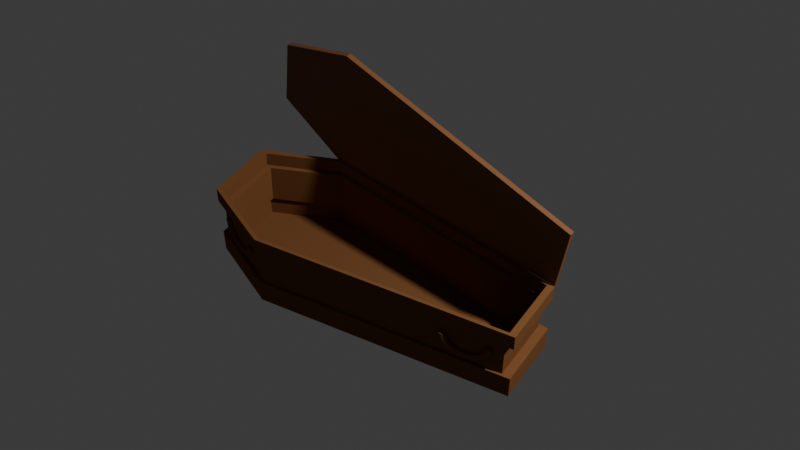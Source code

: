 # Source: tabut.blend  (saved by Blender 4.4.32; exported with 4.5.12 LTS)
import bpy
from mathutils import Matrix  # noqa: F401  (used for matrix-valued properties, if any)

bpy.ops.wm.read_factory_settings(use_empty=True)
scene = bpy.context.scene
scene.name = 'Scene'

# ---- collections
col_collection = bpy.data.collections.new('Collection'); scene.collection.children.link(col_collection)

# ---- materials (node trees are filled in below, after node groups)
mat_tabut1 = bpy.data.materials.new('tabut1')
mat_tabut2 = bpy.data.materials.new('tabut2')

# ---- material node trees
mat_tabut1.use_nodes = True; mat_tabut1.node_tree.nodes.clear()
_N = mat_tabut1.node_tree.nodes; _L = mat_tabut1.node_tree.links
n0 = _N.new('ShaderNodeBsdfPrincipled'); n0.name = 'Principled BSDF'; n0.location = (10, 300)
n0.inputs[0].default_value = (0.1898, 0.08155, 0.03129, 1.0)
n0.inputs[2].default_value = 0.7
n0.inputs[3].default_value = 1.0
n1 = _N.new('ShaderNodeOutputMaterial'); n1.name = 'Material Output'; n1.location = (300, 300)
_L.new(n0.outputs[0], n1.inputs[0])
n1.is_active_output = True
mat_tabut2.use_nodes = True; mat_tabut2.node_tree.nodes.clear()
_N = mat_tabut2.node_tree.nodes; _L = mat_tabut2.node_tree.links
n0 = _N.new('ShaderNodeBsdfPrincipled'); n0.name = 'Principled BSDF'; n0.location = (10, 300)
n0.inputs[2].default_value = 0.7
n1 = _N.new('ShaderNodeOutputMaterial'); n1.name = 'Material Output'; n1.location = (300, 300)
n2 = _N.new('ShaderNodeVertexColor'); n2.name = 'Color Attribute'; n2.location = (-297, 190)
n2.layer_name = 'Color'
_L.new(n0.outputs[0], n1.inputs[0])
_L.new(n2.outputs[0], n0.inputs[0])
n1.is_active_output = True

# ---- world
world_world = bpy.data.worlds.new('World'); scene.world = world_world
world_world.use_nodes = True; world_world.node_tree.nodes.clear()
_N = world_world.node_tree.nodes; _L = world_world.node_tree.links
n0 = _N.new('ShaderNodeOutputWorld'); n0.name = 'World Output'; n0.location = (300, 300)
n1 = _N.new('ShaderNodeBackground'); n1.name = 'Background'; n1.location = (10, 300)
n1.inputs[0].default_value = (0.05088, 0.05088, 0.05088, 1.0)
_L.new(n1.outputs[0], n0.inputs[0])
n0.is_active_output = True
world_world.color = (0.05088, 0.05088, 0.05088)
world_world.sun_shadow_jitter_overblur = 0.0

# ---- cameras
cam_camera = bpy.data.cameras.new('Camera')
cam_camera.clip_end = 100.0
cam_camera.ortho_scale = 7.314

# ---- lights
light_light = bpy.data.lights.new('Light', 'POINT')
light_light.energy = 1000.0
light_light.shadow_soft_size = 0.1

# ---- meshes
me_tabut = bpy.data.meshes.new('tabut')
me_tabut.from_pydata([(-0.2293, -0.6916, 0.1018), (-0.2189, -0.6901, 0.1052), (-0.2125, -0.6892, 0.1139), (-0.2125, -0.6892, 0.1248), (-0.2189, -0.6901, 0.1336), (-0.2293, -0.6916, 0.1369), (-0.2397, -0.6931, 0.1336), (-0.2461, -0.6941, 0.1248), (-0.2461, -0.6941, 0.1139), (-0.2397, -0.6931, 0.1052), (-0.2326, -0.6685, 0.1035), (-0.2222, -0.6676, 0.1068), (-0.2155, -0.6681, 0.1154), (-0.2153, -0.67, 0.1262), (-0.2215, -0.6724, 0.1348), (-0.2318, -0.6745, 0.1381), (-0.2422, -0.6755, 0.1348), (-0.2489, -0.6749, 0.1262), (-0.2491, -0.673, 0.1154), (-0.2429, -0.6706, 0.1068), (-0.2359, -0.6459, 0.1084), (-0.2254, -0.6455, 0.1116), (-0.2185, -0.6476, 0.1199), (-0.218, -0.6513, 0.1302), (-0.224, -0.6552, 0.1386), (-0.2342, -0.6578, 0.1418), (-0.2447, -0.6582, 0.1386), (-0.2516, -0.6562, 0.1302), (-0.2521, -0.6525, 0.1199), (-0.2461, -0.6486, 0.1116), (-0.239, -0.6245, 0.1165), (-0.2284, -0.6246, 0.1195), (-0.2213, -0.6281, 0.1273), (-0.2205, -0.6335, 0.1369), (-0.2263, -0.6388, 0.1448), (-0.2365, -0.642, 0.1478), (-0.2471, -0.6418, 0.1448), (-0.2541, -0.6384, 0.1369), (-0.2549, -0.6329, 0.1273), (-0.2492, -0.6276, 0.1195), (-0.2419, -0.6047, 0.1275), (-0.2312, -0.6053, 0.1302), (-0.2239, -0.6101, 0.1373), (-0.2229, -0.6171, 0.1461), (-0.2285, -0.6237, 0.1532), (-0.2386, -0.6274, 0.1559), (-0.2493, -0.6267, 0.1532), (-0.2565, -0.6219, 0.1461), (-0.2575, -0.6149, 0.1373), (-0.252, -0.6083, 0.1302), (-0.2444, -0.587, 0.1412), (-0.2337, -0.5881, 0.1436), (-0.2263, -0.594, 0.1498), (-0.2251, -0.6024, 0.1575), (-0.2305, -0.6102, 0.1637), (-0.2405, -0.6143, 0.166), (-0.2512, -0.6132, 0.1637), (-0.2587, -0.6073, 0.1575), (-0.2599, -0.5989, 0.1498), (-0.2544, -0.5911, 0.1436), (-0.2466, -0.5719, 0.1573), (-0.2358, -0.5734, 0.1592), (-0.2283, -0.5803, 0.1644), (-0.2269, -0.5899, 0.1708), (-0.2321, -0.5987, 0.1759), (-0.2421, -0.6032, 0.1779), (-0.2529, -0.6017, 0.1759), (-0.2605, -0.5948, 0.1708), (-0.2619, -0.5852, 0.1644), (-0.2566, -0.5764, 0.1592), (-0.2484, -0.5598, 0.1753), (-0.2375, -0.5616, 0.1768), (-0.2299, -0.5692, 0.1808), (-0.2283, -0.5799, 0.1857), (-0.2335, -0.5894, 0.1897), (-0.2434, -0.5942, 0.1912), (-0.2543, -0.5924, 0.1897), (-0.2619, -0.5847, 0.1857), (-0.2635, -0.5741, 0.1808), (-0.2583, -0.5646, 0.1768), (-0.2497, -0.5509, 0.1948), (-0.2388, -0.5529, 0.1958), (-0.231, -0.5612, 0.1985), (-0.2294, -0.5725, 0.2019), (-0.2345, -0.5826, 0.2046), (-0.2444, -0.5876, 0.2056), (-0.2552, -0.5856, 0.2046), (-0.263, -0.5774, 0.2019), (-0.2646, -0.566, 0.1985), (-0.2595, -0.5559, 0.1958), (-0.2505, -0.5455, 0.2153), (-0.2395, -0.5476, 0.2158), (-0.2317, -0.5562, 0.2172), (-0.23, -0.568, 0.2189), (-0.2351, -0.5785, 0.2203), (-0.2449, -0.5836, 0.2208), (-0.2558, -0.5815, 0.2203), (-0.2636, -0.5729, 0.2189), (-0.2654, -0.5611, 0.2172), (-0.2603, -0.5506, 0.2158), (-0.2507, -0.5437, 0.2364), (-0.2398, -0.5459, 0.2364), (-0.232, -0.5546, 0.2364), (-0.2303, -0.5665, 0.2364), (-0.2353, -0.5771, 0.2364), (-0.2451, -0.5823, 0.2364), (-0.256, -0.5801, 0.2364), (-0.2639, -0.5714, 0.2364), (-0.2656, -0.5594, 0.2364), (-0.2606, -0.5489, 0.2364), (-0.2078, -0.8396, 0.2364), (-0.198, -0.8344, 0.2364), (-0.193, -0.8238, 0.2364), (-0.1947, -0.8119, 0.2364), (-0.2025, -0.8032, 0.2364), (-0.2134, -0.801, 0.2364), (-0.2233, -0.8062, 0.2364), (-0.2283, -0.8168, 0.2364), (-0.2266, -0.8287, 0.2364), (-0.2187, -0.8374, 0.2364), (-0.2081, -0.8378, 0.2153), (-0.1982, -0.8326, 0.2158), (-0.1932, -0.8222, 0.2172), (-0.1949, -0.8104, 0.2189), (-0.2027, -0.8018, 0.2203), (-0.2136, -0.7996, 0.2208), (-0.2235, -0.8048, 0.2203), (-0.2285, -0.8152, 0.2189), (-0.2268, -0.827, 0.2172), (-0.219, -0.8356, 0.2158), (-0.2089, -0.8323, 0.1948), (-0.199, -0.8273, 0.1958), (-0.1939, -0.8172, 0.1985), (-0.1956, -0.8059, 0.2019), (-0.2033, -0.7976, 0.2046), (-0.2142, -0.7956, 0.2056), (-0.2241, -0.8006, 0.2046), (-0.2292, -0.8108, 0.2019), (-0.2275, -0.8221, 0.1985), (-0.2198, -0.8303, 0.1958), (-0.2102, -0.8235, 0.1753), (-0.2003, -0.8187, 0.1768), (-0.1951, -0.8091, 0.1808), (-0.1966, -0.7985, 0.1857), (-0.2043, -0.7908, 0.1897), (-0.2151, -0.7891, 0.1912), (-0.2251, -0.7939, 0.1897), (-0.2302, -0.8034, 0.1857), (-0.2287, -0.814, 0.1808), (-0.221, -0.8217, 0.1768), (-0.2119, -0.8113, 0.1573), (-0.202, -0.8068, 0.1592), (-0.1967, -0.7981, 0.1644), (-0.1981, -0.7885, 0.1708), (-0.2056, -0.7816, 0.1759), (-0.2164, -0.7801, 0.1779), (-0.2264, -0.7846, 0.1759), (-0.2317, -0.7933, 0.1708), (-0.2303, -0.803, 0.1644), (-0.2227, -0.8098, 0.1592), (-0.2141, -0.7962, 0.1412), (-0.2041, -0.7921, 0.1436), (-0.1987, -0.7844, 0.1498), (-0.1999, -0.7759, 0.1575), (-0.2073, -0.7701, 0.1637), (-0.2181, -0.769, 0.166), (-0.2281, -0.7731, 0.1637), (-0.2335, -0.7808, 0.1575), (-0.2323, -0.7893, 0.1498), (-0.2249, -0.7951, 0.1436), (-0.2167, -0.7786, 0.1275), (-0.2066, -0.7749, 0.1302), (-0.201, -0.7683, 0.1373), (-0.202, -0.7613, 0.1461), (-0.2093, -0.7566, 0.1532), (-0.22, -0.7559, 0.1559), (-0.23, -0.7596, 0.1532), (-0.2356, -0.7662, 0.1461), (-0.2346, -0.7732, 0.1373), (-0.2274, -0.7779, 0.1302), (-0.2195, -0.7588, 0.1165), (-0.2094, -0.7556, 0.1195), (-0.2036, -0.7503, 0.1273), (-0.2044, -0.7449, 0.1369), (-0.2114, -0.7414, 0.1448), (-0.2221, -0.7413, 0.1478), (-0.2322, -0.7445, 0.1448), (-0.238, -0.7498, 0.1369), (-0.2372, -0.7552, 0.1273), (-0.2302, -0.7586, 0.1195), (-0.2226, -0.7373, 0.1084), (-0.2124, -0.7347, 0.1116), (-0.2064, -0.7308, 0.1199), (-0.207, -0.7271, 0.1302), (-0.2138, -0.7251, 0.1386), (-0.2244, -0.7254, 0.1418), (-0.2346, -0.7281, 0.1386), (-0.2406, -0.732, 0.1302), (-0.24, -0.7357, 0.1199), (-0.2332, -0.7377, 0.1116), (-0.2259, -0.7148, 0.1035), (-0.2156, -0.7127, 0.1068), (-0.2094, -0.7103, 0.1154), (-0.2097, -0.7084, 0.1262), (-0.2163, -0.7078, 0.1348), (-0.2268, -0.7087, 0.1381), (-0.2371, -0.7108, 0.1348), (-0.2433, -0.7133, 0.1262), (-0.243, -0.7151, 0.1154), (-0.2364, -0.7157, 0.1068), (-0.2005, -0.95, -0.0716), (-0.2005, -0.95, 0.0716), (-0.1964, 0.95, -0.07014), (-0.1964, 0.95, 0.07014), (0.2005, -0.95, -0.0716), (0.2005, -0.95, 0.0716), (0.1964, 0.95, -0.07014), (0.1964, 0.95, 0.07014), (-0.3866, 0.5257, -0.07613), (-0.3866, 0.5257, 0.06885), (0.3866, 0.5257, -0.07613), (0.3866, 0.5257, 0.06885), (-0.369, 0.5097, 0.06891), (-0.1874, 0.9147, 0.07014), (0.1874, 0.9147, 0.07014), (0.369, 0.5097, 0.06891), (0.1913, -0.8987, 0.07153), (-0.1913, -0.8987, 0.07153), (-0.369, 0.5096, 0.3057), (-0.1874, 0.9145, 0.307), (0.1874, 0.9145, 0.307), (0.369, 0.5096, 0.3057), (0.1913, -0.8989, 0.3084), (-0.1913, -0.8989, 0.3084), (-0.3878, 0.5266, 0.3084), (-0.197, 0.9521, 0.3097), (0.197, 0.9521, 0.3097), (0.3878, 0.5265, 0.3084), (0.2011, -0.9534, 0.3112), (-0.2011, -0.9534, 0.3112), (-0.3878, 0.5265, 0.4013), (-0.197, 0.9521, 0.4026), (0.197, 0.9521, 0.4026), (0.3878, 0.5265, 0.4013), (0.2011, -0.9535, 0.4041), (-0.2011, -0.9535, 0.4041), (-0.1903, -0.9192, -0.0672), (-0.1903, -0.9196, 0.06712), (-0.1903, 0.9145, -0.06566), (-0.1901, 0.916, 0.06539), (0.1903, -0.9192, -0.0672), (0.1903, -0.9196, 0.06712), (0.1903, 0.9145, -0.06566), (0.1901, 0.916, 0.06539), (-0.3707, 0.5159, -0.07151), (-0.3704, 0.5161, 0.06433), (0.3707, 0.5159, -0.07151), (0.3704, 0.5161, 0.06433), (-0.358, 0.5032, 0.06261), (-0.1826, 0.8886, 0.06412), (0.1826, 0.8886, 0.06412), (0.358, 0.5032, 0.06261), (0.185, -0.8804, 0.06499), (-0.185, -0.8804, 0.06499), (-0.3538, 0.5014, 0.3108), (-0.1816, 0.8801, 0.3117), (0.1816, 0.8801, 0.3117), (0.3538, 0.5014, 0.3108), (0.1819, -0.874, 0.3138), (-0.1819, -0.874, 0.3138), (-0.3702, 0.5158, 0.3122), (-0.19, 0.9141, 0.3135), (0.19, 0.9141, 0.3135), (0.3702, 0.5158, 0.3122), (0.1903, -0.9203, 0.315), (-0.1903, -0.9203, 0.315), (-0.3674, 0.5144, 0.4013), (-0.189, 0.9081, 0.4026), (0.189, 0.9081, 0.4026), (0.3674, 0.5144, 0.4013), (0.1884, -0.9155, 0.4041), (-0.1884, -0.9155, 0.4041), (-0.2702, 0.7448, 0.111), (-0.2607, 0.7405, 0.1141), (-0.2547, 0.7379, 0.1223), (-0.2547, 0.7379, 0.1324), (-0.2607, 0.7405, 0.1406), (-0.2702, 0.7448, 0.1437), (-0.2798, 0.7491, 0.1406), (-0.2858, 0.7517, 0.1324), (-0.2858, 0.7517, 0.1223), (-0.2798, 0.7491, 0.1141), (-0.2608, 0.7662, 0.1126), (-0.2514, 0.7614, 0.1156), (-0.2461, 0.7574, 0.1237), (-0.2469, 0.7556, 0.1337), (-0.2534, 0.7569, 0.1418), (-0.2632, 0.7606, 0.1449), (-0.2726, 0.7654, 0.1418), (-0.2779, 0.7694, 0.1337), (-0.2771, 0.7711, 0.1237), (-0.2706, 0.7699, 0.1156), (-0.2515, 0.787, 0.1171), (-0.2424, 0.7817, 0.1201), (-0.2377, 0.7763, 0.1279), (-0.2392, 0.7729, 0.1375), (-0.2463, 0.7728, 0.1453), (-0.2564, 0.776, 0.1482), (-0.2655, 0.7813, 0.1453), (-0.2702, 0.7867, 0.1375), (-0.2687, 0.7901, 0.1279), (-0.2616, 0.7902, 0.1201), (-0.2427, 0.8068, 0.1247), (-0.2338, 0.801, 0.1275), (-0.2297, 0.7944, 0.1347), (-0.2319, 0.7894, 0.1437), (-0.2396, 0.788, 0.151), (-0.2499, 0.7907, 0.1538), (-0.2588, 0.7965, 0.151), (-0.263, 0.8031, 0.1437), (-0.2607, 0.8081, 0.1347), (-0.253, 0.8096, 0.1275), (-0.2346, 0.8251, 0.135), (-0.2259, 0.8189, 0.1375), (-0.2223, 0.811, 0.1441), (-0.2252, 0.8045, 0.1523), (-0.2334, 0.8019, 0.1589), (-0.2439, 0.8042, 0.1614), (-0.2526, 0.8104, 0.1589), (-0.2562, 0.8183, 0.1523), (-0.2534, 0.8248, 0.1441), (-0.2451, 0.8274, 0.1375), (-0.2274, 0.8414, 0.1477), (-0.2189, 0.8348, 0.1499), (-0.2157, 0.8259, 0.1557), (-0.2192, 0.8181, 0.1629), (-0.2279, 0.8144, 0.1686), (-0.2386, 0.8162, 0.1709), (-0.2471, 0.8229, 0.1686), (-0.2502, 0.8318, 0.1629), (-0.2468, 0.8396, 0.1557), (-0.2381, 0.8433, 0.1499), (-0.2212, 0.8554, 0.1627), (-0.2129, 0.8484, 0.1645), (-0.2101, 0.8385, 0.1693), (-0.2141, 0.8296, 0.1753), (-0.2232, 0.825, 0.1801), (-0.234, 0.8265, 0.1819), (-0.2424, 0.8335, 0.1801), (-0.2451, 0.8434, 0.1753), (-0.2412, 0.8523, 0.1693), (-0.232, 0.8569, 0.1645), (-0.2163, 0.8666, 0.1795), (-0.208, 0.8593, 0.1809), (-0.2056, 0.8487, 0.1846), (-0.21, 0.8389, 0.1892), (-0.2194, 0.8336, 0.1929), (-0.2303, 0.8348, 0.1943), (-0.2386, 0.8421, 0.1929), (-0.241, 0.8527, 0.1892), (-0.2366, 0.8625, 0.1846), (-0.2272, 0.8678, 0.1809), (-0.2126, 0.8748, 0.1976), (-0.2045, 0.8673, 0.1986), (-0.2023, 0.8562, 0.2011), (-0.2069, 0.8457, 0.2042), (-0.2166, 0.8399, 0.2068), (-0.2277, 0.8409, 0.2077), (-0.2358, 0.8484, 0.2068), (-0.238, 0.8595, 0.2042), (-0.2333, 0.8699, 0.2011), (-0.2236, 0.8758, 0.1986), (-0.2104, 0.8798, 0.2168), (-0.2023, 0.8722, 0.2172), (-0.2003, 0.8607, 0.2185), (-0.2051, 0.8499, 0.2201), (-0.2149, 0.8437, 0.2214), (-0.226, 0.8446, 0.2219), (-0.2341, 0.8522, 0.2214), (-0.2361, 0.8636, 0.2201), (-0.2313, 0.8745, 0.2185), (-0.2215, 0.8807, 0.2172), (-0.2097, 0.8815, 0.2364), (-0.2016, 0.8738, 0.2364), (-0.1996, 0.8623, 0.2364), (-0.2045, 0.8513, 0.2364), (-0.2144, 0.845, 0.2364), (-0.2255, 0.8458, 0.2364), (-0.2335, 0.8535, 0.2364), (-0.2355, 0.865, 0.2364), (-0.2306, 0.876, 0.2364), (-0.2208, 0.8823, 0.2364), (-0.3308, 0.6081, 0.2364), (-0.3197, 0.6073, 0.2364), (-0.3099, 0.6136, 0.2364), (-0.305, 0.6246, 0.2364), (-0.3069, 0.6361, 0.2364), (-0.315, 0.6438, 0.2364), (-0.3261, 0.6446, 0.2364), (-0.336, 0.6383, 0.2364), (-0.3409, 0.6273, 0.2364), (-0.3389, 0.6158, 0.2364), (-0.3301, 0.6098, 0.2168), (-0.319, 0.6089, 0.2172), (-0.3092, 0.6151, 0.2185), (-0.3043, 0.626, 0.2201), (-0.3064, 0.6374, 0.2214), (-0.3145, 0.645, 0.2219), (-0.3256, 0.6459, 0.2214), (-0.3354, 0.6397, 0.2201), (-0.3402, 0.6289, 0.2185), (-0.3382, 0.6174, 0.2172), (-0.3279, 0.6148, 0.1976), (-0.3168, 0.6138, 0.1986), (-0.3072, 0.6197, 0.2011), (-0.3025, 0.6301, 0.2042), (-0.3047, 0.6412, 0.2068), (-0.3128, 0.6487, 0.2077), (-0.3239, 0.6497, 0.2068), (-0.3335, 0.6439, 0.2042), (-0.3382, 0.6334, 0.2011), (-0.336, 0.6223, 0.1986), (-0.3242, 0.623, 0.1795), (-0.3133, 0.6218, 0.1809), (-0.3038, 0.6271, 0.1846), (-0.2995, 0.6369, 0.1892), (-0.3019, 0.6475, 0.1929), (-0.3101, 0.6548, 0.1943), (-0.3211, 0.656, 0.1929), (-0.3305, 0.6507, 0.1892), (-0.3349, 0.6409, 0.1846), (-0.3325, 0.6303, 0.1809), (-0.3193, 0.6342, 0.1627), (-0.3084, 0.6327, 0.1645), (-0.2993, 0.6373, 0.1693), (-0.2954, 0.6462, 0.1753), (-0.2981, 0.6561, 0.1801), (-0.3065, 0.6631, 0.1819), (-0.3173, 0.6646, 0.1801), (-0.3264, 0.66, 0.1753), (-0.3304, 0.6511, 0.1693), (-0.3276, 0.6412, 0.1645), (-0.3131, 0.6482, 0.1477), (-0.3024, 0.6463, 0.1499), (-0.2937, 0.65, 0.1557), (-0.2903, 0.6578, 0.1629), (-0.2934, 0.6667, 0.1686), (-0.3019, 0.6734, 0.1709), (-0.3126, 0.6752, 0.1686), (-0.3213, 0.6715, 0.1629), (-0.3247, 0.6637, 0.1557), (-0.3216, 0.6548, 0.1499), (-0.3059, 0.6645, 0.135), (-0.2954, 0.6622, 0.1375), (-0.2871, 0.6648, 0.1441), (-0.2843, 0.6713, 0.1523), (-0.2879, 0.6792, 0.1589), (-0.2966, 0.6854, 0.1614), (-0.307, 0.6877, 0.1589), (-0.3153, 0.6851, 0.1523), (-0.3182, 0.6786, 0.1441), (-0.3146, 0.6707, 0.1375), (-0.2978, 0.6828, 0.1247), (-0.2875, 0.68, 0.1275), (-0.2798, 0.6815, 0.1347), (-0.2775, 0.6865, 0.1437), (-0.2817, 0.6931, 0.151), (-0.2906, 0.6989, 0.1538), (-0.3009, 0.7016, 0.151), (-0.3086, 0.7002, 0.1437), (-0.3108, 0.6952, 0.1347), (-0.3067, 0.6885, 0.1275), (-0.289, 0.7026, 0.1171), (-0.2789, 0.6994, 0.1201), (-0.2718, 0.6995, 0.1279), (-0.2703, 0.7029, 0.1375), (-0.275, 0.7083, 0.1453), (-0.2841, 0.7136, 0.1482), (-0.2941, 0.7168, 0.1453), (-0.3013, 0.7167, 0.1375), (-0.3028, 0.7133, 0.1279), (-0.2981, 0.7079, 0.1201), (-0.2797, 0.7234, 0.1126), (-0.2699, 0.7197, 0.1156), (-0.2633, 0.7185, 0.1237), (-0.2626, 0.7202, 0.1337), (-0.2679, 0.7242, 0.1418), (-0.2773, 0.729, 0.1449), (-0.2871, 0.7327, 0.1418), (-0.2936, 0.7339, 0.1337), (-0.2944, 0.7322, 0.1237), (-0.2891, 0.7282, 0.1156), (0.3995, 0.4362, 1.167), (0.455, 0.8779, 1.028), (0.4607, 0.9244, 0.6368), (0.4107, 0.5276, 0.3968), (0.2316, -0.9533, 0.4064), (0.2258, -1.001, 0.8056), (0.3697, 0.4398, 1.167), (0.4257, 0.8852, 1.028), (0.4314, 0.9316, 0.6372), (0.3809, 0.5312, 0.3968), (0.2016, -0.9518, 0.4061), (0.1958, -0.9992, 0.8054)], [], [(0, 10, 11, 1), (1, 11, 12, 2), (2, 12, 13, 3), (3, 13, 14, 4), (4, 14, 15, 5), (5, 15, 16, 6), (6, 16, 17, 7), (7, 17, 18, 8), (8, 18, 19, 9), (9, 19, 10, 0), (10, 20, 21, 11), (11, 21, 22, 12), (12, 22, 23, 13), (13, 23, 24, 14), (14, 24, 25, 15), (15, 25, 26, 16), (16, 26, 27, 17), (17, 27, 28, 18), (18, 28, 29, 19), (19, 29, 20, 10), (20, 30, 31, 21), (21, 31, 32, 22), (22, 32, 33, 23), (23, 33, 34, 24), (24, 34, 35, 25), (25, 35, 36, 26), (26, 36, 37, 27), (27, 37, 38, 28), (28, 38, 39, 29), (29, 39, 30, 20), (30, 40, 41, 31), (31, 41, 42, 32), (32, 42, 43, 33), (33, 43, 44, 34), (34, 44, 45, 35), (35, 45, 46, 36), (36, 46, 47, 37), (37, 47, 48, 38), (38, 48, 49, 39), (39, 49, 40, 30), (40, 50, 51, 41), (41, 51, 52, 42), (42, 52, 53, 43), (43, 53, 54, 44), (44, 54, 55, 45), (45, 55, 56, 46), (46, 56, 57, 47), (47, 57, 58, 48), (48, 58, 59, 49), (49, 59, 50, 40), (50, 60, 61, 51), (51, 61, 62, 52), (52, 62, 63, 53), (53, 63, 64, 54), (54, 64, 65, 55), (55, 65, 66, 56), (56, 66, 67, 57), (57, 67, 68, 58), (58, 68, 69, 59), (59, 69, 60, 50), (60, 70, 71, 61), (61, 71, 72, 62), (62, 72, 73, 63), (63, 73, 74, 64), (64, 74, 75, 65), (65, 75, 76, 66), (66, 76, 77, 67), (67, 77, 78, 68), (68, 78, 79, 69), (69, 79, 70, 60), (70, 80, 81, 71), (71, 81, 82, 72), (72, 82, 83, 73), (73, 83, 84, 74), (74, 84, 85, 75), (75, 85, 86, 76), (76, 86, 87, 77), (77, 87, 88, 78), (78, 88, 89, 79), (79, 89, 80, 70), (80, 90, 91, 81), (81, 91, 92, 82), (82, 92, 93, 83), (83, 93, 94, 84), (84, 94, 95, 85), (85, 95, 96, 86), (86, 96, 97, 87), (87, 97, 98, 88), (88, 98, 99, 89), (89, 99, 90, 80), (114, 115, 116, 117, 118, 119, 110, 111, 112, 113), (104, 105, 106, 107, 108, 109, 100, 101, 102, 103), (120, 130, 131, 121), (121, 131, 132, 122), (122, 132, 133, 123), (123, 133, 134, 124), (124, 134, 135, 125), (125, 135, 136, 126), (126, 136, 137, 127), (127, 137, 138, 128), (128, 138, 139, 129), (129, 139, 130, 120), (130, 140, 141, 131), (131, 141, 142, 132), (132, 142, 143, 133), (133, 143, 144, 134), (134, 144, 145, 135), (135, 145, 146, 136), (136, 146, 147, 137), (137, 147, 148, 138), (138, 148, 149, 139), (139, 149, 140, 130), (140, 150, 151, 141), (141, 151, 152, 142), (142, 152, 153, 143), (143, 153, 154, 144), (144, 154, 155, 145), (145, 155, 156, 146), (146, 156, 157, 147), (147, 157, 158, 148), (148, 158, 159, 149), (149, 159, 150, 140), (150, 160, 161, 151), (151, 161, 162, 152), (152, 162, 163, 153), (153, 163, 164, 154), (154, 164, 165, 155), (155, 165, 166, 156), (156, 166, 167, 157), (157, 167, 168, 158), (158, 168, 169, 159), (159, 169, 160, 150), (160, 170, 171, 161), (161, 171, 172, 162), (162, 172, 173, 163), (163, 173, 174, 164), (164, 174, 175, 165), (165, 175, 176, 166), (166, 176, 177, 167), (167, 177, 178, 168), (168, 178, 179, 169), (169, 179, 170, 160), (170, 180, 181, 171), (171, 181, 182, 172), (172, 182, 183, 173), (173, 183, 184, 174), (174, 184, 185, 175), (175, 185, 186, 176), (176, 186, 187, 177), (177, 187, 188, 178), (178, 188, 189, 179), (179, 189, 180, 170), (180, 190, 191, 181), (181, 191, 192, 182), (182, 192, 193, 183), (183, 193, 194, 184), (184, 194, 195, 185), (185, 195, 196, 186), (186, 196, 197, 187), (187, 197, 198, 188), (188, 198, 199, 189), (189, 199, 190, 180), (190, 200, 201, 191), (191, 201, 202, 192), (192, 202, 203, 193), (193, 203, 204, 194), (194, 204, 205, 195), (195, 205, 206, 196), (196, 206, 207, 197), (197, 207, 208, 198), (198, 208, 209, 199), (199, 209, 200, 190), (200, 0, 1, 201), (201, 1, 2, 202), (202, 2, 3, 203), (203, 3, 4, 204), (204, 4, 5, 205), (205, 5, 6, 206), (206, 6, 7, 207), (207, 7, 8, 208), (208, 8, 9, 209), (209, 9, 0, 200), (91, 90, 100, 101), (95, 94, 104, 105), (97, 96, 106, 107), (99, 98, 108, 109), (90, 99, 109, 100), (98, 97, 107, 108), (92, 91, 101, 102), (93, 92, 102, 103), (94, 93, 103, 104), (96, 95, 105, 106), (118, 117, 127, 128), (119, 118, 128, 129), (119, 129, 120, 110), (111, 110, 120, 121), (112, 111, 121, 122), (117, 116, 126, 127), (116, 115, 125, 126), (115, 114, 124, 125), (114, 113, 123, 124), (113, 112, 122, 123), (218, 219, 213, 212), (212, 213, 217, 216), (220, 221, 215, 214), (214, 215, 211, 210), (218, 220, 214, 210), (221, 217, 224, 225), (215, 221, 225, 226), (212, 216, 220, 218), (216, 217, 221, 220), (210, 211, 219, 218), (227, 226, 232, 233), (225, 224, 230, 231), (219, 211, 227, 222), (213, 219, 222, 223), (211, 215, 226, 227), (217, 213, 223, 224), (232, 231, 237, 238), (228, 233, 239, 234), (224, 223, 229, 230), (222, 227, 233, 228), (226, 225, 231, 232), (223, 222, 228, 229), (236, 235, 241, 242), (239, 238, 244, 245), (229, 228, 234, 235), (231, 230, 236, 237), (233, 232, 238, 239), (230, 229, 235, 236), (234, 239, 245, 240), (238, 237, 243, 244), (235, 234, 240, 241), (237, 236, 242, 243), (254, 248, 249, 255), (248, 252, 253, 249), (256, 250, 251, 257), (250, 246, 247, 251), (254, 246, 250, 256), (257, 261, 260, 253), (251, 262, 261, 257), (248, 254, 256, 252), (252, 256, 257, 253), (246, 254, 255, 247), (263, 269, 268, 262), (261, 267, 266, 260), (255, 258, 263, 247), (249, 259, 258, 255), (247, 263, 262, 251), (253, 260, 259, 249), (268, 274, 273, 267), (264, 270, 275, 269), (260, 266, 265, 259), (258, 264, 269, 263), (262, 268, 267, 261), (259, 265, 264, 258), (272, 278, 277, 271), (275, 281, 280, 274), (265, 271, 270, 264), (267, 273, 272, 266), (269, 275, 274, 268), (266, 272, 271, 265), (270, 276, 281, 275), (274, 280, 279, 273), (271, 277, 276, 270), (273, 279, 278, 272), (241, 240, 276, 277), (242, 241, 277, 278), (244, 243, 279, 280), (245, 244, 280, 281), (240, 245, 281, 276), (243, 242, 278, 279), (282, 292, 293, 283), (283, 293, 294, 284), (284, 294, 295, 285), (285, 295, 296, 286), (286, 296, 297, 287), (287, 297, 298, 288), (288, 298, 299, 289), (289, 299, 300, 290), (290, 300, 301, 291), (291, 301, 292, 282), (292, 302, 303, 293), (293, 303, 304, 294), (294, 304, 305, 295), (295, 305, 306, 296), (296, 306, 307, 297), (297, 307, 308, 298), (298, 308, 309, 299), (299, 309, 310, 300), (300, 310, 311, 301), (301, 311, 302, 292), (302, 312, 313, 303), (303, 313, 314, 304), (304, 314, 315, 305), (305, 315, 316, 306), (306, 316, 317, 307), (307, 317, 318, 308), (308, 318, 319, 309), (309, 319, 320, 310), (310, 320, 321, 311), (311, 321, 312, 302), (312, 322, 323, 313), (313, 323, 324, 314), (314, 324, 325, 315), (315, 325, 326, 316), (316, 326, 327, 317), (317, 327, 328, 318), (318, 328, 329, 319), (319, 329, 330, 320), (320, 330, 331, 321), (321, 331, 322, 312), (322, 332, 333, 323), (323, 333, 334, 324), (324, 334, 335, 325), (325, 335, 336, 326), (326, 336, 337, 327), (327, 337, 338, 328), (328, 338, 339, 329), (329, 339, 340, 330), (330, 340, 341, 331), (331, 341, 332, 322), (332, 342, 343, 333), (333, 343, 344, 334), (334, 344, 345, 335), (335, 345, 346, 336), (336, 346, 347, 337), (337, 347, 348, 338), (338, 348, 349, 339), (339, 349, 350, 340), (340, 350, 351, 341), (341, 351, 342, 332), (342, 352, 353, 343), (343, 353, 354, 344), (344, 354, 355, 345), (345, 355, 356, 346), (346, 356, 357, 347), (347, 357, 358, 348), (348, 358, 359, 349), (349, 359, 360, 350), (350, 360, 361, 351), (351, 361, 352, 342), (352, 362, 363, 353), (353, 363, 364, 354), (354, 364, 365, 355), (355, 365, 366, 356), (356, 366, 367, 357), (357, 367, 368, 358), (358, 368, 369, 359), (359, 369, 370, 360), (360, 370, 371, 361), (361, 371, 362, 352), (362, 372, 373, 363), (363, 373, 374, 364), (364, 374, 375, 365), (365, 375, 376, 366), (366, 376, 377, 367), (367, 377, 378, 368), (368, 378, 379, 369), (369, 379, 380, 370), (370, 380, 381, 371), (371, 381, 372, 362), (396, 397, 398, 399, 400, 401, 392, 393, 394, 395), (386, 387, 388, 389, 390, 391, 382, 383, 384, 385), (402, 412, 413, 403), (403, 413, 414, 404), (404, 414, 415, 405), (405, 415, 416, 406), (406, 416, 417, 407), (407, 417, 418, 408), (408, 418, 419, 409), (409, 419, 420, 410), (410, 420, 421, 411), (411, 421, 412, 402), (412, 422, 423, 413), (413, 423, 424, 414), (414, 424, 425, 415), (415, 425, 426, 416), (416, 426, 427, 417), (417, 427, 428, 418), (418, 428, 429, 419), (419, 429, 430, 420), (420, 430, 431, 421), (421, 431, 422, 412), (422, 432, 433, 423), (423, 433, 434, 424), (424, 434, 435, 425), (425, 435, 436, 426), (426, 436, 437, 427), (427, 437, 438, 428), (428, 438, 439, 429), (429, 439, 440, 430), (430, 440, 441, 431), (431, 441, 432, 422), (432, 442, 443, 433), (433, 443, 444, 434), (434, 444, 445, 435), (435, 445, 446, 436), (436, 446, 447, 437), (437, 447, 448, 438), (438, 448, 449, 439), (439, 449, 450, 440), (440, 450, 451, 441), (441, 451, 442, 432), (442, 452, 453, 443), (443, 453, 454, 444), (444, 454, 455, 445), (445, 455, 456, 446), (446, 456, 457, 447), (447, 457, 458, 448), (448, 458, 459, 449), (449, 459, 460, 450), (450, 460, 461, 451), (451, 461, 452, 442), (452, 462, 463, 453), (453, 463, 464, 454), (454, 464, 465, 455), (455, 465, 466, 456), (456, 466, 467, 457), (457, 467, 468, 458), (458, 468, 469, 459), (459, 469, 470, 460), (460, 470, 471, 461), (461, 471, 462, 452), (462, 472, 473, 463), (463, 473, 474, 464), (464, 474, 475, 465), (465, 475, 476, 466), (466, 476, 477, 467), (467, 477, 478, 468), (468, 478, 479, 469), (469, 479, 480, 470), (470, 480, 481, 471), (471, 481, 472, 462), (472, 482, 483, 473), (473, 483, 484, 474), (474, 484, 485, 475), (475, 485, 486, 476), (476, 486, 487, 477), (477, 487, 488, 478), (478, 488, 489, 479), (479, 489, 490, 480), (480, 490, 491, 481), (481, 491, 482, 472), (482, 282, 283, 483), (483, 283, 284, 484), (484, 284, 285, 485), (485, 285, 286, 486), (486, 286, 287, 487), (487, 287, 288, 488), (488, 288, 289, 489), (489, 289, 290, 490), (490, 290, 291, 491), (491, 291, 282, 482), (373, 372, 382, 383), (377, 376, 386, 387), (379, 378, 388, 389), (381, 380, 390, 391), (372, 381, 391, 382), (380, 379, 389, 390), (374, 373, 383, 384), (375, 374, 384, 385), (376, 375, 385, 386), (378, 377, 387, 388), (400, 399, 409, 410), (401, 400, 410, 411), (401, 411, 402, 392), (393, 392, 402, 403), (394, 393, 403, 404), (399, 398, 408, 409), (398, 397, 407, 408), (397, 396, 406, 407), (396, 395, 405, 406), (395, 394, 404, 405), (495, 492, 497, 496), (494, 493, 492, 495), (501, 502, 503, 498), (500, 501, 498, 499), (492, 493, 499, 498), (493, 494, 500, 499), (495, 496, 502, 501), (496, 497, 503, 502), (497, 492, 498, 503), (494, 495, 501, 500)])
me_tabut.polygons.foreach_set('material_index', [0, 0, 0, 0, 0, 0, 0, 0, 0, 0, 0, 0, 0, 0, 0, 0, 0, 0, 0, 0, 0, 0, 0, 0, 0, 0, 0, 0, 0, 0, 0, 0, 0, 0, 0, 0, 0, 0, 0, 0, 0, 0, 0, 0, 0, 0, 0, 0, 0, 0, 0, 0, 0, 0, 0, 0, 0, 0, 0, 0, 0, 0, 0, 0, 0, 0, 0, 0, 0, 0, 0, 0, 0, 0, 0, 0, 0, 0, 0, 0, 0, 0, 0, 0, 0, 0, 0, 0, 0, 0, 0, 0, 0, 0, 0, 0, 0, 0, 0, 0, 0, 0, 0, 0, 0, 0, 0, 0, 0, 0, 0, 0, 0, 0, 0, 0, 0, 0, 0, 0, 0, 0, 0, 0, 0, 0, 0, 0, 0, 0, 0, 0, 0, 0, 0, 0, 0, 0, 0, 0, 0, 0, 0, 0, 0, 0, 0, 0, 0, 0, 0, 0, 0, 0, 0, 0, 0, 0, 0, 0, 0, 0, 0, 0, 0, 0, 0, 0, 0, 0, 0, 0, 0, 0, 0, 0, 0, 0, 0, 0, 0, 0, 0, 0, 0, 0, 0, 0, 0, 0, 0, 0, 0, 0, 0, 0, 0, 0, 0, 0, 0, 0, 0, 0, 0, 0, 0, 0, 0, 0, 0, 0, 0, 0, 0, 0, 0, 0, 0, 0, 0, 0, 0, 0, 0, 0, 0, 0, 0, 0, 0, 0, 0, 0, 0, 0, 0, 0, 0, 0, 0, 0, 0, 0, 0, 0, 0, 0, 0, 0, 0, 0, 0, 0, 0, 0, 0, 0, 0, 0, 0, 0, 0, 0, 0, 0, 0, 0, 0, 0, 0, 0, 0, 0, 0, 0, 0, 0, 0, 0, 0, 0, 0, 0, 0, 0, 0, 0, 0, 0, 0, 0, 0, 0, 0, 0, 0, 0, 0, 0, 0, 0, 0, 0, 0, 0, 0, 0, 0, 0, 0, 0, 0, 0, 0, 0, 0, 0, 0, 0, 0, 0, 0, 0, 0, 0, 0, 0, 0, 0, 0, 0, 0, 0, 0, 0, 0, 0, 0, 0, 0, 0, 0, 0, 0, 0, 0, 0, 0, 0, 0, 0, 0, 0, 0, 0, 0, 0, 0, 0, 0, 0, 0, 0, 0, 0, 0, 0, 0, 0, 0, 0, 0, 0, 0, 0, 0, 0, 0, 0, 0, 0, 0, 0, 0, 0, 0, 0, 0, 0, 0, 0, 0, 0, 0, 0, 0, 0, 0, 0, 0, 0, 0, 0, 0, 0, 0, 0, 0, 0, 0, 0, 0, 0, 0, 0, 0, 0, 0, 0, 0, 0, 0, 0, 0, 0, 0, 0, 0, 0, 0, 0, 0, 0, 0, 0, 0, 0, 0, 0, 0, 0, 0, 0, 0, 0, 0, 0, 0, 0, 0, 0, 0, 0, 0, 0, 0, 0, 0, 0, 0, 0, 0, 0, 0, 0, 0, 0, 0, 0, 0, 0, 0, 0, 1, 1, 1, 1, 1, 1, 1, 1, 1, 1])
_uv = me_tabut.uv_layers.new(name='UVMap')
_uv.uv.foreach_set('vector', [0.525, 0.6, 0.55, 0.6, 0.55, 0.7, 0.525, 0.7, 0.525, 0.7, 0.55, 0.7, 0.55, 0.8, 0.525, 0.8, 0.525, 0.8, 0.55, 0.8, 0.55, 0.9, 0.525, 0.9, 0.525, 0.9, 0.55, 0.9, 0.55, 1.0, 0.525, 1.0, 0.525, -1.11e-16, 0.55, -1.11e-16, 0.55, 0.1, 0.525, 0.1, 0.525, 0.1, 0.55, 0.1, 0.55, 0.2, 0.525, 0.2, 0.525, 0.2, 0.55, 0.2, 0.55, 0.3, 0.525, 0.3, 0.525, 0.3, 0.55, 0.3, 0.55, 0.4, 0.525, 0.4, 0.525, 0.4, 0.55, 0.4, 0.55, 0.5, 0.525, 0.5, 0.525, 0.5, 0.55, 0.5, 0.55, 0.6, 0.525, 0.6, 0.55, 0.6, 0.575, 0.6, 0.575, 0.7, 0.55, 0.7, 0.55, 0.7, 0.575, 0.7, 0.575, 0.8, 0.55, 0.8, 0.55, 0.8, 0.575, 0.8, 0.575, 0.9, 0.55, 0.9, 0.55, 0.9, 0.575, 0.9, 0.575, 1.0, 0.55, 1.0, 0.55, -1.11e-16, 0.575, -1.11e-16, 0.575, 0.1, 0.55, 0.1, 0.55, 0.1, 0.575, 0.1, 0.575, 0.2, 0.55, 0.2, 0.55, 0.2, 0.575, 0.2, 0.575, 0.3, 0.55, 0.3, 0.55, 0.3, 0.575, 0.3, 0.575, 0.4, 0.55, 0.4, 0.55, 0.4, 0.575, 0.4, 0.575, 0.5, 0.55, 0.5, 0.55, 0.5, 0.575, 0.5, 0.575, 0.6, 0.55, 0.6, 0.575, 0.6, 0.6, 0.6, 0.6, 0.7, 0.575, 0.7, 0.575, 0.7, 0.6, 0.7, 0.6, 0.8, 0.575, 0.8, 0.575, 0.8, 0.6, 0.8, 0.6, 0.9, 0.575, 0.9, 0.575, 0.9, 0.6, 0.9, 0.6, 1.0, 0.575, 1.0, 0.575, -1.11e-16, 0.6, -1.11e-16, 0.6, 0.1, 0.575, 0.1, 0.575, 0.1, 0.6, 0.1, 0.6, 0.2, 0.575, 0.2, 0.575, 0.2, 0.6, 0.2, 0.6, 0.3, 0.575, 0.3, 0.575, 0.3, 0.6, 0.3, 0.6, 0.4, 0.575, 0.4, 0.575, 0.4, 0.6, 0.4, 0.6, 0.5, 0.575, 0.5, 0.575, 0.5, 0.6, 0.5, 0.6, 0.6, 0.575, 0.6, 0.6, 0.6, 0.625, 0.6, 0.625, 0.7, 0.6, 0.7, 0.6, 0.7, 0.625, 0.7, 0.625, 0.8, 0.6, 0.8, 0.6, 0.8, 0.625, 0.8, 0.625, 0.9, 0.6, 0.9, 0.6, 0.9, 0.625, 0.9, 0.625, 1.0, 0.6, 1.0, 0.6, -1.11e-16, 0.625, -1.11e-16, 0.625, 0.1, 0.6, 0.1, 0.6, 0.1, 0.625, 0.1, 0.625, 0.2, 0.6, 0.2, 0.6, 0.2, 0.625, 0.2, 0.625, 0.3, 0.6, 0.3, 0.6, 0.3, 0.625, 0.3, 0.625, 0.4, 0.6, 0.4, 0.6, 0.4, 0.625, 0.4, 0.625, 0.5, 0.6, 0.5, 0.6, 0.5, 0.625, 0.5, 0.625, 0.6, 0.6, 0.6, 0.625, 0.6, 0.65, 0.6, 0.65, 0.7, 0.625, 0.7, 0.625, 0.7, 0.65, 0.7, 0.65, 0.8, 0.625, 0.8, 0.625, 0.8, 0.65, 0.8, 0.65, 0.9, 0.625, 0.9, 0.625, 0.9, 0.65, 0.9, 0.65, 1.0, 0.625, 1.0, 0.625, -1.11e-16, 0.65, -1.11e-16, 0.65, 0.1, 0.625, 0.1, 0.625, 0.1, 0.65, 0.1, 0.65, 0.2, 0.625, 0.2, 0.625, 0.2, 0.65, 0.2, 0.65, 0.3, 0.625, 0.3, 0.625, 0.3, 0.65, 0.3, 0.65, 0.4, 0.625, 0.4, 0.625, 0.4, 0.65, 0.4, 0.65, 0.5, 0.625, 0.5, 0.625, 0.5, 0.65, 0.5, 0.65, 0.6, 0.625, 0.6, 0.65, 0.6, 0.675, 0.6, 0.675, 0.7, 0.65, 0.7, 0.65, 0.7, 0.675, 0.7, 0.675, 0.8, 0.65, 0.8, 0.65, 0.8, 0.675, 0.8, 0.675, 0.9, 0.65, 0.9, 0.65, 0.9, 0.675, 0.9, 0.675, 1.0, 0.65, 1.0, 0.65, -1.11e-16, 0.675, -1.11e-16, 0.675, 0.1, 0.65, 0.1, 0.65, 0.1, 0.675, 0.1, 0.675, 0.2, 0.65, 0.2, 0.65, 0.2, 0.675, 0.2, 0.675, 0.3, 0.65, 0.3, 0.65, 0.3, 0.675, 0.3, 0.675, 0.4, 0.65, 0.4, 0.65, 0.4, 0.675, 0.4, 0.675, 0.5, 0.65, 0.5, 0.65, 0.5, 0.675, 0.5, 0.675, 0.6, 0.65, 0.6, 0.675, 0.6, 0.7, 0.6, 0.7, 0.7, 0.675, 0.7, 0.675, 0.7, 0.7, 0.7, 0.7, 0.8, 0.675, 0.8, 0.675, 0.8, 0.7, 0.8, 0.7, 0.9, 0.675, 0.9, 0.675, 0.9, 0.7, 0.9, 0.7, 1.0, 0.675, 1.0, 0.675, -1.11e-16, 0.7, -1.11e-16, 0.7, 0.1, 0.675, 0.1, 0.675, 0.1, 0.7, 0.1, 0.7, 0.2, 0.675, 0.2, 0.675, 0.2, 0.7, 0.2, 0.7, 0.3, 0.675, 0.3, 0.675, 0.3, 0.7, 0.3, 0.7, 0.4, 0.675, 0.4, 0.675, 0.4, 0.7, 0.4, 0.7, 0.5, 0.675, 0.5, 0.675, 0.5, 0.7, 0.5, 0.7, 0.6, 0.675, 0.6, 0.7, 0.6, 0.725, 0.6, 0.725, 0.7, 0.7, 0.7, 0.7, 0.7, 0.725, 0.7, 0.725, 0.8, 0.7, 0.8, 0.7, 0.8, 0.725, 0.8, 0.725, 0.9, 0.7, 0.9, 0.7, 0.9, 0.725, 0.9, 0.725, 1.0, 0.7, 1.0, 0.7, -1.11e-16, 0.725, -1.11e-16, 0.725, 0.1, 0.7, 0.1, 0.7, 0.1, 0.725, 0.1, 0.725, 0.2, 0.7, 0.2, 0.7, 0.2, 0.725, 0.2, 0.725, 0.3, 0.7, 0.3, 0.7, 0.3, 0.725, 0.3, 0.725, 0.4, 0.7, 0.4, 0.7, 0.4, 0.725, 0.4, 0.725, 0.5, 0.7, 0.5, 0.7, 0.5, 0.725, 0.5, 0.725, 0.6, 0.7, 0.6, 0.725, 0.6, 0.75, 0.6, 0.75, 0.7, 0.725, 0.7, 0.725, 0.7, 0.75, 0.7, 0.75, 0.8, 0.725, 0.8, 0.725, 0.8, 0.75, 0.8, 0.75, 0.9, 0.725, 0.9, 0.725, 0.9, 0.75, 0.9, 0.75, 1.0, 0.725, 1.0, 0.725, -1.11e-16, 0.75, -1.11e-16, 0.75, 0.1, 0.725, 0.1, 0.725, 0.1, 0.75, 0.1, 0.75, 0.2, 0.725, 0.2, 0.725, 0.2, 0.75, 0.2, 0.75, 0.3, 0.725, 0.3, 0.725, 0.3, 0.75, 0.3, 0.75, 0.4, 0.725, 0.4, 0.725, 0.4, 0.75, 0.4, 0.75, 0.5, 0.725, 0.5, 0.725, 0.5, 0.75, 0.5, 0.75, 0.6, 0.725, 0.6, 0.0, 0.0, 0.0, 0.0, 0.0, 0.0, 0.0, 0.0, 0.0, 0.0, 0.0, 0.0, 0.0, 0.0, 0.0, 0.0, 0.0, 0.0, 0.0, 0.0, 0.0, 0.0, 0.0, 0.0, 0.0, 0.0, 0.0, 0.0, 0.0, 0.0, 0.0, 0.0, 0.0, 0.0, 0.0, 0.0, 0.0, 0.0, 0.0, 0.0, 0.3, 0.6, 0.325, 0.6, 0.325, 0.7, 0.3, 0.7, 0.3, 0.7, 0.325, 0.7, 0.325, 0.8, 0.3, 0.8, 0.3, 0.8, 0.325, 0.8, 0.325, 0.9, 0.3, 0.9, 0.3, 0.9, 0.325, 0.9, 0.325, 1.0, 0.3, 1.0, 0.3, -1.11e-16, 0.325, -1.11e-16, 0.325, 0.1, 0.3, 0.1, 0.3, 0.1, 0.325, 0.1, 0.325, 0.2, 0.3, 0.2, 0.3, 0.2, 0.325, 0.2, 0.325, 0.3, 0.3, 0.3, 0.3, 0.3, 0.325, 0.3, 0.325, 0.4, 0.3, 0.4, 0.3, 0.4, 0.325, 0.4, 0.325, 0.5, 0.3, 0.5, 0.3, 0.5, 0.325, 0.5, 0.325, 0.6, 0.3, 0.6, 0.325, 0.6, 0.35, 0.6, 0.35, 0.7, 0.325, 0.7, 0.325, 0.7, 0.35, 0.7, 0.35, 0.8, 0.325, 0.8, 0.325, 0.8, 0.35, 0.8, 0.35, 0.9, 0.325, 0.9, 0.325, 0.9, 0.35, 0.9, 0.35, 1.0, 0.325, 1.0, 0.325, -1.11e-16, 0.35, -1.11e-16, 0.35, 0.1, 0.325, 0.1, 0.325, 0.1, 0.35, 0.1, 0.35, 0.2, 0.325, 0.2, 0.325, 0.2, 0.35, 0.2, 0.35, 0.3, 0.325, 0.3, 0.325, 0.3, 0.35, 0.3, 0.35, 0.4, 0.325, 0.4, 0.325, 0.4, 0.35, 0.4, 0.35, 0.5, 0.325, 0.5, 0.325, 0.5, 0.35, 0.5, 0.35, 0.6, 0.325, 0.6, 0.35, 0.6, 0.375, 0.6, 0.375, 0.7, 0.35, 0.7, 0.35, 0.7, 0.375, 0.7, 0.375, 0.8, 0.35, 0.8, 0.35, 0.8, 0.375, 0.8, 0.375, 0.9, 0.35, 0.9, 0.35, 0.9, 0.375, 0.9, 0.375, 1.0, 0.35, 1.0, 0.35, -1.11e-16, 0.375, -1.11e-16, 0.375, 0.1, 0.35, 0.1, 0.35, 0.1, 0.375, 0.1, 0.375, 0.2, 0.35, 0.2, 0.35, 0.2, 0.375, 0.2, 0.375, 0.3, 0.35, 0.3, 0.35, 0.3, 0.375, 0.3, 0.375, 0.4, 0.35, 0.4, 0.35, 0.4, 0.375, 0.4, 0.375, 0.5, 0.35, 0.5, 0.35, 0.5, 0.375, 0.5, 0.375, 0.6, 0.35, 0.6, 0.375, 0.6, 0.4, 0.6, 0.4, 0.7, 0.375, 0.7, 0.375, 0.7, 0.4, 0.7, 0.4, 0.8, 0.375, 0.8, 0.375, 0.8, 0.4, 0.8, 0.4, 0.9, 0.375, 0.9, 0.375, 0.9, 0.4, 0.9, 0.4, 1.0, 0.375, 1.0, 0.375, -1.11e-16, 0.4, -1.11e-16, 0.4, 0.1, 0.375, 0.1, 0.375, 0.1, 0.4, 0.1, 0.4, 0.2, 0.375, 0.2, 0.375, 0.2, 0.4, 0.2, 0.4, 0.3, 0.375, 0.3, 0.375, 0.3, 0.4, 0.3, 0.4, 0.4, 0.375, 0.4, 0.375, 0.4, 0.4, 0.4, 0.4, 0.5, 0.375, 0.5, 0.375, 0.5, 0.4, 0.5, 0.4, 0.6, 0.375, 0.6, 0.4, 0.6, 0.425, 0.6, 0.425, 0.7, 0.4, 0.7, 0.4, 0.7, 0.425, 0.7, 0.425, 0.8, 0.4, 0.8, 0.4, 0.8, 0.425, 0.8, 0.425, 0.9, 0.4, 0.9, 0.4, 0.9, 0.425, 0.9, 0.425, 1.0, 0.4, 1.0, 0.4, -1.11e-16, 0.425, -1.11e-16, 0.425, 0.1, 0.4, 0.1, 0.4, 0.1, 0.425, 0.1, 0.425, 0.2, 0.4, 0.2, 0.4, 0.2, 0.425, 0.2, 0.425, 0.3, 0.4, 0.3, 0.4, 0.3, 0.425, 0.3, 0.425, 0.4, 0.4, 0.4, 0.4, 0.4, 0.425, 0.4, 0.425, 0.5, 0.4, 0.5, 0.4, 0.5, 0.425, 0.5, 0.425, 0.6, 0.4, 0.6, 0.425, 0.6, 0.45, 0.6, 0.45, 0.7, 0.425, 0.7, 0.425, 0.7, 0.45, 0.7, 0.45, 0.8, 0.425, 0.8, 0.425, 0.8, 0.45, 0.8, 0.45, 0.9, 0.425, 0.9, 0.425, 0.9, 0.45, 0.9, 0.45, 1.0, 0.425, 1.0, 0.425, -1.11e-16, 0.45, -1.11e-16, 0.45, 0.1, 0.425, 0.1, 0.425, 0.1, 0.45, 0.1, 0.45, 0.2, 0.425, 0.2, 0.425, 0.2, 0.45, 0.2, 0.45, 0.3, 0.425, 0.3, 0.425, 0.3, 0.45, 0.3, 0.45, 0.4, 0.425, 0.4, 0.425, 0.4, 0.45, 0.4, 0.45, 0.5, 0.425, 0.5, 0.425, 0.5, 0.45, 0.5, 0.45, 0.6, 0.425, 0.6, 0.45, 0.6, 0.475, 0.6, 0.475, 0.7, 0.45, 0.7, 0.45, 0.7, 0.475, 0.7, 0.475, 0.8, 0.45, 0.8, 0.45, 0.8, 0.475, 0.8, 0.475, 0.9, 0.45, 0.9, 0.45, 0.9, 0.475, 0.9, 0.475, 1.0, 0.45, 1.0, 0.45, -1.11e-16, 0.475, -1.11e-16, 0.475, 0.1, 0.45, 0.1, 0.45, 0.1, 0.475, 0.1, 0.475, 0.2, 0.45, 0.2, 0.45, 0.2, 0.475, 0.2, 0.475, 0.3, 0.45, 0.3, 0.45, 0.3, 0.475, 0.3, 0.475, 0.4, 0.45, 0.4, 0.45, 0.4, 0.475, 0.4, 0.475, 0.5, 0.45, 0.5, 0.45, 0.5, 0.475, 0.5, 0.475, 0.6, 0.45, 0.6, 0.475, 0.6, 0.5, 0.6, 0.5, 0.7, 0.475, 0.7, 0.475, 0.7, 0.5, 0.7, 0.5, 0.8, 0.475, 0.8, 0.475, 0.8, 0.5, 0.8, 0.5, 0.9, 0.475, 0.9, 0.475, 0.9, 0.5, 0.9, 0.5, 1.0, 0.475, 1.0, 0.475, -1.11e-16, 0.5, -1.11e-16, 0.5, 0.1, 0.475, 0.1, 0.475, 0.1, 0.5, 0.1, 0.5, 0.2, 0.475, 0.2, 0.475, 0.2, 0.5, 0.2, 0.5, 0.3, 0.475, 0.3, 0.475, 0.3, 0.5, 0.3, 0.5, 0.4, 0.475, 0.4, 0.475, 0.4, 0.5, 0.4, 0.5, 0.5, 0.475, 0.5, 0.475, 0.5, 0.5, 0.5, 0.5, 0.6, 0.475, 0.6, 0.5, 0.6, 0.525, 0.6, 0.525, 0.7, 0.5, 0.7, 0.5, 0.7, 0.525, 0.7, 0.525, 0.8, 0.5, 0.8, 0.5, 0.8, 0.525, 0.8, 0.525, 0.9, 0.5, 0.9, 0.5, 0.9, 0.525, 0.9, 0.525, 1.0, 0.5, 1.0, 0.5, -1.11e-16, 0.525, -1.11e-16, 0.525, 0.1, 0.5, 0.1, 0.5, 0.1, 0.525, 0.1, 0.525, 0.2, 0.5, 0.2, 0.5, 0.2, 0.525, 0.2, 0.525, 0.3, 0.5, 0.3, 0.5, 0.3, 0.525, 0.3, 0.525, 0.4, 0.5, 0.4, 0.5, 0.4, 0.525, 0.4, 0.525, 0.5, 0.5, 0.5, 0.5, 0.5, 0.525, 0.5, 0.525, 0.6, 0.5, 0.6, 0.75, 0.7, 0.75, 0.6, 0.0, 0.0, 0.0, 0.0, 0.75, 0.1, 0.75, -1.11e-16, 0.0, 0.0, 0.0, 0.0, 0.75, 0.3, 0.75, 0.2, 0.0, 0.0, 0.0, 0.0, 0.75, 0.5, 0.75, 0.4, 0.0, 0.0, 0.0, 0.0, 0.75, 0.6, 0.75, 0.5, 0.0, 0.0, 0.0, 0.0, 0.75, 0.4, 0.75, 0.3, 0.0, 0.0, 0.0, 0.0, 0.75, 0.8, 0.75, 0.7, 0.0, 0.0, 0.0, 0.0, 0.75, 0.9, 0.75, 0.8, 0.0, 0.0, 0.0, 0.0, 0.75, -1.11e-16, 0.75, 0.9, 0.0, 0.0, 0.0, 0.0, 0.75, 0.2, 0.75, 0.1, 0.0, 0.0, 0.0, 0.0, 0.0, 0.0, 0.0, 0.0, 0.3, 0.3, 0.3, 0.4, 0.0, 0.0, 0.0, 0.0, 0.3, 0.4, 0.3, 0.5, 0.0, 0.0, 0.3, 0.5, 0.3, 0.6, 0.0, 0.0, 0.0, 0.0, 0.0, 0.0, 0.3, 0.6, 0.3, 0.7, 0.0, 0.0, 0.0, 0.0, 0.3, 0.7, 0.3, 0.8, 0.0, 0.0, 0.0, 0.0, 0.3, 0.2, 0.3, 0.3, 0.0, 0.0, 0.0, 0.0, 0.3, 0.1, 0.3, 0.2, 0.0, 0.0, 0.0, 0.0, 0.3, -1.11e-16, 0.3, 0.1, 0.0, 0.0, 0.0, 0.0, 0.3, 0.9, 0.3, -1.11e-16, 0.0, 0.0, 0.0, 0.0, 0.3, 0.8, 0.3, 0.9, 0.375, 0.1942, 0.625, 0.1942, 0.625, 0.25, 0.375, 0.25, 0.375, 0.25, 0.625, 0.25, 0.625, 0.5, 0.375, 0.5, 0.375, 0.5558, 0.625, 0.5558, 0.625, 0.75, 0.375, 0.75, 0.375, 0.75, 0.625, 0.75, 0.625, 1.0, 0.375, 1.0, 0.125, 0.5558, 0.375, 0.5558, 0.375, 0.75, 0.125, 0.75, 0.625, 0.5558, 0.625, 0.5, 0.625, 0.5, 0.625, 0.5558, 0.625, 0.75, 0.625, 0.5558, 0.625, 0.5558, 0.625, 0.75, 0.125, 0.5, 0.375, 0.5, 0.375, 0.5558, 0.125, 0.5558, 0.375, 0.5, 0.625, 0.5, 0.625, 0.5558, 0.375, 0.5558, 0.375, 0.0, 0.625, 0.0, 0.625, 0.1942, 0.375, 0.1942, 0.625, 1.0, 0.625, 0.75, 0.625, 0.75, 0.625, 1.0, 0.625, 0.5558, 0.625, 0.5, 0.625, 0.5, 0.625, 0.5558, 0.625, 0.1942, 0.625, 0.0, 0.625, 0.0, 0.625, 0.1942, 0.625, 0.25, 0.625, 0.1942, 0.625, 0.1942, 0.625, 0.25, 0.625, 1.0, 0.625, 0.75, 0.625, 0.75, 0.625, 1.0, 0.625, 0.5, 0.625, 0.25, 0.625, 0.25, 0.625, 0.5, 0.625, 0.75, 0.625, 0.5558, 0.625, 0.5558, 0.625, 0.75, 0.625, 0.1942, 0.625, 0.0, 0.625, 0.0, 0.625, 0.1942, 0.625, 0.5, 0.625, 0.25, 0.625, 0.25, 0.625, 0.5, 0.625, 0.1942, 0.625, 0.0, 0.625, 0.0, 0.625, 0.1942, 0.625, 0.75, 0.625, 0.5558, 0.625, 0.5558, 0.625, 0.75, 0.625, 0.25, 0.625, 0.1942, 0.625, 0.1942, 0.625, 0.25, 0.625, 0.5, 0.625, 0.25, 0.625, 0.25, 0.625, 0.5, 0.625, 1.0, 0.625, 0.75, 0.625, 0.75, 0.625, 1.0, 0.625, 0.25, 0.625, 0.1942, 0.625, 0.1942, 0.625, 0.25, 0.625, 0.5558, 0.625, 0.5, 0.625, 0.5, 0.625, 0.5558, 0.625, 1.0, 0.625, 0.75, 0.625, 0.75, 0.625, 1.0, 0.625, 0.5, 0.625, 0.25, 0.625, 0.25, 0.625, 0.5, 0.625, 0.1942, 0.625, 0.0, 0.625, 0.0, 0.625, 0.1942, 0.625, 0.75, 0.625, 0.5558, 0.625, 0.5558, 0.625, 0.75, 0.625, 0.25, 0.625, 0.1942, 0.625, 0.1942, 0.625, 0.25, 0.625, 0.5558, 0.625, 0.5, 0.625, 0.5, 0.625, 0.5558, 0.375, 0.1942, 0.375, 0.25, 0.625, 0.25, 0.625, 0.1942, 0.375, 0.25, 0.375, 0.5, 0.625, 0.5, 0.625, 0.25, 0.375, 0.5558, 0.375, 0.75, 0.625, 0.75, 0.625, 0.5558, 0.375, 0.75, 0.375, 1.0, 0.625, 1.0, 0.625, 0.75, 0.125, 0.5558, 0.125, 0.75, 0.375, 0.75, 0.375, 0.5558, 0.625, 0.5558, 0.625, 0.5558, 0.625, 0.5, 0.625, 0.5, 0.625, 0.75, 0.625, 0.75, 0.625, 0.5558, 0.625, 0.5558, 0.125, 0.5, 0.125, 0.5558, 0.375, 0.5558, 0.375, 0.5, 0.375, 0.5, 0.375, 0.5558, 0.625, 0.5558, 0.625, 0.5, 0.375, 0.0, 0.375, 0.1942, 0.625, 0.1942, 0.625, 0.0, 0.625, 1.0, 0.625, 1.0, 0.625, 0.75, 0.625, 0.75, 0.625, 0.5558, 0.625, 0.5558, 0.625, 0.5, 0.625, 0.5, 0.625, 0.1942, 0.625, 0.1942, 0.625, 0.0, 0.625, 0.0, 0.625, 0.25, 0.625, 0.25, 0.625, 0.1942, 0.625, 0.1942, 0.625, 1.0, 0.625, 1.0, 0.625, 0.75, 0.625, 0.75, 0.625, 0.5, 0.625, 0.5, 0.625, 0.25, 0.625, 0.25, 0.625, 0.75, 0.625, 0.75, 0.625, 0.5558, 0.625, 0.5558, 0.625, 0.1942, 0.625, 0.1942, 0.625, 0.0, 0.625, 0.0, 0.625, 0.5, 0.625, 0.5, 0.625, 0.25, 0.625, 0.25, 0.625, 0.1942, 0.625, 0.1942, 0.625, 0.0, 0.625, 0.0, 0.625, 0.75, 0.625, 0.75, 0.625, 0.5558, 0.625, 0.5558, 0.625, 0.25, 0.625, 0.25, 0.625, 0.1942, 0.625, 0.1942, 0.625, 0.5, 0.625, 0.5, 0.625, 0.25, 0.625, 0.25, 0.625, 1.0, 0.625, 1.0, 0.625, 0.75, 0.625, 0.75, 0.625, 0.25, 0.625, 0.25, 0.625, 0.1942, 0.625, 0.1942, 0.625, 0.5558, 0.625, 0.5558, 0.625, 0.5, 0.625, 0.5, 0.625, 1.0, 0.625, 1.0, 0.625, 0.75, 0.625, 0.75, 0.625, 0.5, 0.625, 0.5, 0.625, 0.25, 0.625, 0.25, 0.625, 0.1942, 0.625, 0.1942, 0.625, 0.0, 0.625, 0.0, 0.625, 0.75, 0.625, 0.75, 0.625, 0.5558, 0.625, 0.5558, 0.625, 0.25, 0.625, 0.25, 0.625, 0.1942, 0.625, 0.1942, 0.625, 0.5558, 0.625, 0.5558, 0.625, 0.5, 0.625, 0.5, 0.625, 0.25, 0.625, 0.1942, 0.625, 0.1942, 0.625, 0.25, 0.625, 0.5, 0.625, 0.25, 0.625, 0.25, 0.625, 0.5, 0.625, 0.75, 0.625, 0.5558, 0.625, 0.5558, 0.625, 0.75, 0.625, 1.0, 0.625, 0.75, 0.625, 0.75, 0.625, 1.0, 0.625, 0.1942, 0.625, 0.0, 0.625, 0.0, 0.625, 0.1942, 0.625, 0.5558, 0.625, 0.5, 0.625, 0.5, 0.625, 0.5558, 0.525, 0.6, 0.55, 0.6, 0.55, 0.7, 0.525, 0.7, 0.525, 0.7, 0.55, 0.7, 0.55, 0.8, 0.525, 0.8, 0.525, 0.8, 0.55, 0.8, 0.55, 0.9, 0.525, 0.9, 0.525, 0.9, 0.55, 0.9, 0.55, 1.0, 0.525, 1.0, 0.525, -1.11e-16, 0.55, -1.11e-16, 0.55, 0.1, 0.525, 0.1, 0.525, 0.1, 0.55, 0.1, 0.55, 0.2, 0.525, 0.2, 0.525, 0.2, 0.55, 0.2, 0.55, 0.3, 0.525, 0.3, 0.525, 0.3, 0.55, 0.3, 0.55, 0.4, 0.525, 0.4, 0.525, 0.4, 0.55, 0.4, 0.55, 0.5, 0.525, 0.5, 0.525, 0.5, 0.55, 0.5, 0.55, 0.6, 0.525, 0.6, 0.55, 0.6, 0.575, 0.6, 0.575, 0.7, 0.55, 0.7, 0.55, 0.7, 0.575, 0.7, 0.575, 0.8, 0.55, 0.8, 0.55, 0.8, 0.575, 0.8, 0.575, 0.9, 0.55, 0.9, 0.55, 0.9, 0.575, 0.9, 0.575, 1.0, 0.55, 1.0, 0.55, -1.11e-16, 0.575, -1.11e-16, 0.575, 0.1, 0.55, 0.1, 0.55, 0.1, 0.575, 0.1, 0.575, 0.2, 0.55, 0.2, 0.55, 0.2, 0.575, 0.2, 0.575, 0.3, 0.55, 0.3, 0.55, 0.3, 0.575, 0.3, 0.575, 0.4, 0.55, 0.4, 0.55, 0.4, 0.575, 0.4, 0.575, 0.5, 0.55, 0.5, 0.55, 0.5, 0.575, 0.5, 0.575, 0.6, 0.55, 0.6, 0.575, 0.6, 0.6, 0.6, 0.6, 0.7, 0.575, 0.7, 0.575, 0.7, 0.6, 0.7, 0.6, 0.8, 0.575, 0.8, 0.575, 0.8, 0.6, 0.8, 0.6, 0.9, 0.575, 0.9, 0.575, 0.9, 0.6, 0.9, 0.6, 1.0, 0.575, 1.0, 0.575, -1.11e-16, 0.6, -1.11e-16, 0.6, 0.1, 0.575, 0.1, 0.575, 0.1, 0.6, 0.1, 0.6, 0.2, 0.575, 0.2, 0.575, 0.2, 0.6, 0.2, 0.6, 0.3, 0.575, 0.3, 0.575, 0.3, 0.6, 0.3, 0.6, 0.4, 0.575, 0.4, 0.575, 0.4, 0.6, 0.4, 0.6, 0.5, 0.575, 0.5, 0.575, 0.5, 0.6, 0.5, 0.6, 0.6, 0.575, 0.6, 0.6, 0.6, 0.625, 0.6, 0.625, 0.7, 0.6, 0.7, 0.6, 0.7, 0.625, 0.7, 0.625, 0.8, 0.6, 0.8, 0.6, 0.8, 0.625, 0.8, 0.625, 0.9, 0.6, 0.9, 0.6, 0.9, 0.625, 0.9, 0.625, 1.0, 0.6, 1.0, 0.6, -1.11e-16, 0.625, -1.11e-16, 0.625, 0.1, 0.6, 0.1, 0.6, 0.1, 0.625, 0.1, 0.625, 0.2, 0.6, 0.2, 0.6, 0.2, 0.625, 0.2, 0.625, 0.3, 0.6, 0.3, 0.6, 0.3, 0.625, 0.3, 0.625, 0.4, 0.6, 0.4, 0.6, 0.4, 0.625, 0.4, 0.625, 0.5, 0.6, 0.5, 0.6, 0.5, 0.625, 0.5, 0.625, 0.6, 0.6, 0.6, 0.625, 0.6, 0.65, 0.6, 0.65, 0.7, 0.625, 0.7, 0.625, 0.7, 0.65, 0.7, 0.65, 0.8, 0.625, 0.8, 0.625, 0.8, 0.65, 0.8, 0.65, 0.9, 0.625, 0.9, 0.625, 0.9, 0.65, 0.9, 0.65, 1.0, 0.625, 1.0, 0.625, -1.11e-16, 0.65, -1.11e-16, 0.65, 0.1, 0.625, 0.1, 0.625, 0.1, 0.65, 0.1, 0.65, 0.2, 0.625, 0.2, 0.625, 0.2, 0.65, 0.2, 0.65, 0.3, 0.625, 0.3, 0.625, 0.3, 0.65, 0.3, 0.65, 0.4, 0.625, 0.4, 0.625, 0.4, 0.65, 0.4, 0.65, 0.5, 0.625, 0.5, 0.625, 0.5, 0.65, 0.5, 0.65, 0.6, 0.625, 0.6, 0.65, 0.6, 0.675, 0.6, 0.675, 0.7, 0.65, 0.7, 0.65, 0.7, 0.675, 0.7, 0.675, 0.8, 0.65, 0.8, 0.65, 0.8, 0.675, 0.8, 0.675, 0.9, 0.65, 0.9, 0.65, 0.9, 0.675, 0.9, 0.675, 1.0, 0.65, 1.0, 0.65, -1.11e-16, 0.675, -1.11e-16, 0.675, 0.1, 0.65, 0.1, 0.65, 0.1, 0.675, 0.1, 0.675, 0.2, 0.65, 0.2, 0.65, 0.2, 0.675, 0.2, 0.675, 0.3, 0.65, 0.3, 0.65, 0.3, 0.675, 0.3, 0.675, 0.4, 0.65, 0.4, 0.65, 0.4, 0.675, 0.4, 0.675, 0.5, 0.65, 0.5, 0.65, 0.5, 0.675, 0.5, 0.675, 0.6, 0.65, 0.6, 0.675, 0.6, 0.7, 0.6, 0.7, 0.7, 0.675, 0.7, 0.675, 0.7, 0.7, 0.7, 0.7, 0.8, 0.675, 0.8, 0.675, 0.8, 0.7, 0.8, 0.7, 0.9, 0.675, 0.9, 0.675, 0.9, 0.7, 0.9, 0.7, 1.0, 0.675, 1.0, 0.675, -1.11e-16, 0.7, -1.11e-16, 0.7, 0.1, 0.675, 0.1, 0.675, 0.1, 0.7, 0.1, 0.7, 0.2, 0.675, 0.2, 0.675, 0.2, 0.7, 0.2, 0.7, 0.3, 0.675, 0.3, 0.675, 0.3, 0.7, 0.3, 0.7, 0.4, 0.675, 0.4, 0.675, 0.4, 0.7, 0.4, 0.7, 0.5, 0.675, 0.5, 0.675, 0.5, 0.7, 0.5, 0.7, 0.6, 0.675, 0.6, 0.7, 0.6, 0.725, 0.6, 0.725, 0.7, 0.7, 0.7, 0.7, 0.7, 0.725, 0.7, 0.725, 0.8, 0.7, 0.8, 0.7, 0.8, 0.725, 0.8, 0.725, 0.9, 0.7, 0.9, 0.7, 0.9, 0.725, 0.9, 0.725, 1.0, 0.7, 1.0, 0.7, -1.11e-16, 0.725, -1.11e-16, 0.725, 0.1, 0.7, 0.1, 0.7, 0.1, 0.725, 0.1, 0.725, 0.2, 0.7, 0.2, 0.7, 0.2, 0.725, 0.2, 0.725, 0.3, 0.7, 0.3, 0.7, 0.3, 0.725, 0.3, 0.725, 0.4, 0.7, 0.4, 0.7, 0.4, 0.725, 0.4, 0.725, 0.5, 0.7, 0.5, 0.7, 0.5, 0.725, 0.5, 0.725, 0.6, 0.7, 0.6, 0.725, 0.6, 0.75, 0.6, 0.75, 0.7, 0.725, 0.7, 0.725, 0.7, 0.75, 0.7, 0.75, 0.8, 0.725, 0.8, 0.725, 0.8, 0.75, 0.8, 0.75, 0.9, 0.725, 0.9, 0.725, 0.9, 0.75, 0.9, 0.75, 1.0, 0.725, 1.0, 0.725, -1.11e-16, 0.75, -1.11e-16, 0.75, 0.1, 0.725, 0.1, 0.725, 0.1, 0.75, 0.1, 0.75, 0.2, 0.725, 0.2, 0.725, 0.2, 0.75, 0.2, 0.75, 0.3, 0.725, 0.3, 0.725, 0.3, 0.75, 0.3, 0.75, 0.4, 0.725, 0.4, 0.725, 0.4, 0.75, 0.4, 0.75, 0.5, 0.725, 0.5, 0.725, 0.5, 0.75, 0.5, 0.75, 0.6, 0.725, 0.6, 0.0, 0.0, 0.0, 0.0, 0.0, 0.0, 0.0, 0.0, 0.0, 0.0, 0.0, 0.0, 0.0, 0.0, 0.0, 0.0, 0.0, 0.0, 0.0, 0.0, 0.0, 0.0, 0.0, 0.0, 0.0, 0.0, 0.0, 0.0, 0.0, 0.0, 0.0, 0.0, 0.0, 0.0, 0.0, 0.0, 0.0, 0.0, 0.0, 0.0, 0.3, 0.6, 0.325, 0.6, 0.325, 0.7, 0.3, 0.7, 0.3, 0.7, 0.325, 0.7, 0.325, 0.8, 0.3, 0.8, 0.3, 0.8, 0.325, 0.8, 0.325, 0.9, 0.3, 0.9, 0.3, 0.9, 0.325, 0.9, 0.325, 1.0, 0.3, 1.0, 0.3, -1.11e-16, 0.325, -1.11e-16, 0.325, 0.1, 0.3, 0.1, 0.3, 0.1, 0.325, 0.1, 0.325, 0.2, 0.3, 0.2, 0.3, 0.2, 0.325, 0.2, 0.325, 0.3, 0.3, 0.3, 0.3, 0.3, 0.325, 0.3, 0.325, 0.4, 0.3, 0.4, 0.3, 0.4, 0.325, 0.4, 0.325, 0.5, 0.3, 0.5, 0.3, 0.5, 0.325, 0.5, 0.325, 0.6, 0.3, 0.6, 0.325, 0.6, 0.35, 0.6, 0.35, 0.7, 0.325, 0.7, 0.325, 0.7, 0.35, 0.7, 0.35, 0.8, 0.325, 0.8, 0.325, 0.8, 0.35, 0.8, 0.35, 0.9, 0.325, 0.9, 0.325, 0.9, 0.35, 0.9, 0.35, 1.0, 0.325, 1.0, 0.325, -1.11e-16, 0.35, -1.11e-16, 0.35, 0.1, 0.325, 0.1, 0.325, 0.1, 0.35, 0.1, 0.35, 0.2, 0.325, 0.2, 0.325, 0.2, 0.35, 0.2, 0.35, 0.3, 0.325, 0.3, 0.325, 0.3, 0.35, 0.3, 0.35, 0.4, 0.325, 0.4, 0.325, 0.4, 0.35, 0.4, 0.35, 0.5, 0.325, 0.5, 0.325, 0.5, 0.35, 0.5, 0.35, 0.6, 0.325, 0.6, 0.35, 0.6, 0.375, 0.6, 0.375, 0.7, 0.35, 0.7, 0.35, 0.7, 0.375, 0.7, 0.375, 0.8, 0.35, 0.8, 0.35, 0.8, 0.375, 0.8, 0.375, 0.9, 0.35, 0.9, 0.35, 0.9, 0.375, 0.9, 0.375, 1.0, 0.35, 1.0, 0.35, -1.11e-16, 0.375, -1.11e-16, 0.375, 0.1, 0.35, 0.1, 0.35, 0.1, 0.375, 0.1, 0.375, 0.2, 0.35, 0.2, 0.35, 0.2, 0.375, 0.2, 0.375, 0.3, 0.35, 0.3, 0.35, 0.3, 0.375, 0.3, 0.375, 0.4, 0.35, 0.4, 0.35, 0.4, 0.375, 0.4, 0.375, 0.5, 0.35, 0.5, 0.35, 0.5, 0.375, 0.5, 0.375, 0.6, 0.35, 0.6, 0.375, 0.6, 0.4, 0.6, 0.4, 0.7, 0.375, 0.7, 0.375, 0.7, 0.4, 0.7, 0.4, 0.8, 0.375, 0.8, 0.375, 0.8, 0.4, 0.8, 0.4, 0.9, 0.375, 0.9, 0.375, 0.9, 0.4, 0.9, 0.4, 1.0, 0.375, 1.0, 0.375, -1.11e-16, 0.4, -1.11e-16, 0.4, 0.1, 0.375, 0.1, 0.375, 0.1, 0.4, 0.1, 0.4, 0.2, 0.375, 0.2, 0.375, 0.2, 0.4, 0.2, 0.4, 0.3, 0.375, 0.3, 0.375, 0.3, 0.4, 0.3, 0.4, 0.4, 0.375, 0.4, 0.375, 0.4, 0.4, 0.4, 0.4, 0.5, 0.375, 0.5, 0.375, 0.5, 0.4, 0.5, 0.4, 0.6, 0.375, 0.6, 0.4, 0.6, 0.425, 0.6, 0.425, 0.7, 0.4, 0.7, 0.4, 0.7, 0.425, 0.7, 0.425, 0.8, 0.4, 0.8, 0.4, 0.8, 0.425, 0.8, 0.425, 0.9, 0.4, 0.9, 0.4, 0.9, 0.425, 0.9, 0.425, 1.0, 0.4, 1.0, 0.4, -1.11e-16, 0.425, -1.11e-16, 0.425, 0.1, 0.4, 0.1, 0.4, 0.1, 0.425, 0.1, 0.425, 0.2, 0.4, 0.2, 0.4, 0.2, 0.425, 0.2, 0.425, 0.3, 0.4, 0.3, 0.4, 0.3, 0.425, 0.3, 0.425, 0.4, 0.4, 0.4, 0.4, 0.4, 0.425, 0.4, 0.425, 0.5, 0.4, 0.5, 0.4, 0.5, 0.425, 0.5, 0.425, 0.6, 0.4, 0.6, 0.425, 0.6, 0.45, 0.6, 0.45, 0.7, 0.425, 0.7, 0.425, 0.7, 0.45, 0.7, 0.45, 0.8, 0.425, 0.8, 0.425, 0.8, 0.45, 0.8, 0.45, 0.9, 0.425, 0.9, 0.425, 0.9, 0.45, 0.9, 0.45, 1.0, 0.425, 1.0, 0.425, -1.11e-16, 0.45, -1.11e-16, 0.45, 0.1, 0.425, 0.1, 0.425, 0.1, 0.45, 0.1, 0.45, 0.2, 0.425, 0.2, 0.425, 0.2, 0.45, 0.2, 0.45, 0.3, 0.425, 0.3, 0.425, 0.3, 0.45, 0.3, 0.45, 0.4, 0.425, 0.4, 0.425, 0.4, 0.45, 0.4, 0.45, 0.5, 0.425, 0.5, 0.425, 0.5, 0.45, 0.5, 0.45, 0.6, 0.425, 0.6, 0.45, 0.6, 0.475, 0.6, 0.475, 0.7, 0.45, 0.7, 0.45, 0.7, 0.475, 0.7, 0.475, 0.8, 0.45, 0.8, 0.45, 0.8, 0.475, 0.8, 0.475, 0.9, 0.45, 0.9, 0.45, 0.9, 0.475, 0.9, 0.475, 1.0, 0.45, 1.0, 0.45, -1.11e-16, 0.475, -1.11e-16, 0.475, 0.1, 0.45, 0.1, 0.45, 0.1, 0.475, 0.1, 0.475, 0.2, 0.45, 0.2, 0.45, 0.2, 0.475, 0.2, 0.475, 0.3, 0.45, 0.3, 0.45, 0.3, 0.475, 0.3, 0.475, 0.4, 0.45, 0.4, 0.45, 0.4, 0.475, 0.4, 0.475, 0.5, 0.45, 0.5, 0.45, 0.5, 0.475, 0.5, 0.475, 0.6, 0.45, 0.6, 0.475, 0.6, 0.5, 0.6, 0.5, 0.7, 0.475, 0.7, 0.475, 0.7, 0.5, 0.7, 0.5, 0.8, 0.475, 0.8, 0.475, 0.8, 0.5, 0.8, 0.5, 0.9, 0.475, 0.9, 0.475, 0.9, 0.5, 0.9, 0.5, 1.0, 0.475, 1.0, 0.475, -1.11e-16, 0.5, -1.11e-16, 0.5, 0.1, 0.475, 0.1, 0.475, 0.1, 0.5, 0.1, 0.5, 0.2, 0.475, 0.2, 0.475, 0.2, 0.5, 0.2, 0.5, 0.3, 0.475, 0.3, 0.475, 0.3, 0.5, 0.3, 0.5, 0.4, 0.475, 0.4, 0.475, 0.4, 0.5, 0.4, 0.5, 0.5, 0.475, 0.5, 0.475, 0.5, 0.5, 0.5, 0.5, 0.6, 0.475, 0.6, 0.5, 0.6, 0.525, 0.6, 0.525, 0.7, 0.5, 0.7, 0.5, 0.7, 0.525, 0.7, 0.525, 0.8, 0.5, 0.8, 0.5, 0.8, 0.525, 0.8, 0.525, 0.9, 0.5, 0.9, 0.5, 0.9, 0.525, 0.9, 0.525, 1.0, 0.5, 1.0, 0.5, -1.11e-16, 0.525, -1.11e-16, 0.525, 0.1, 0.5, 0.1, 0.5, 0.1, 0.525, 0.1, 0.525, 0.2, 0.5, 0.2, 0.5, 0.2, 0.525, 0.2, 0.525, 0.3, 0.5, 0.3, 0.5, 0.3, 0.525, 0.3, 0.525, 0.4, 0.5, 0.4, 0.5, 0.4, 0.525, 0.4, 0.525, 0.5, 0.5, 0.5, 0.5, 0.5, 0.525, 0.5, 0.525, 0.6, 0.5, 0.6, 0.75, 0.7, 0.75, 0.6, 0.0, 0.0, 0.0, 0.0, 0.75, 0.1, 0.75, -1.11e-16, 0.0, 0.0, 0.0, 0.0, 0.75, 0.3, 0.75, 0.2, 0.0, 0.0, 0.0, 0.0, 0.75, 0.5, 0.75, 0.4, 0.0, 0.0, 0.0, 0.0, 0.75, 0.6, 0.75, 0.5, 0.0, 0.0, 0.0, 0.0, 0.75, 0.4, 0.75, 0.3, 0.0, 0.0, 0.0, 0.0, 0.75, 0.8, 0.75, 0.7, 0.0, 0.0, 0.0, 0.0, 0.75, 0.9, 0.75, 0.8, 0.0, 0.0, 0.0, 0.0, 0.75, -1.11e-16, 0.75, 0.9, 0.0, 0.0, 0.0, 0.0, 0.75, 0.2, 0.75, 0.1, 0.0, 0.0, 0.0, 0.0, 0.0, 0.0, 0.0, 0.0, 0.3, 0.3, 0.3, 0.4, 0.0, 0.0, 0.0, 0.0, 0.3, 0.4, 0.3, 0.5, 0.0, 0.0, 0.3, 0.5, 0.3, 0.6, 0.0, 0.0, 0.0, 0.0, 0.0, 0.0, 0.3, 0.6, 0.3, 0.7, 0.0, 0.0, 0.0, 0.0, 0.3, 0.7, 0.3, 0.8, 0.0, 0.0, 0.0, 0.0, 0.3, 0.2, 0.3, 0.3, 0.0, 0.0, 0.0, 0.0, 0.3, 0.1, 0.3, 0.2, 0.0, 0.0, 0.0, 0.0, 0.3, -1.11e-16, 0.3, 0.1, 0.0, 0.0, 0.0, 0.0, 0.3, 0.9, 0.3, -1.11e-16, 0.0, 0.0, 0.0, 0.0, 0.3, 0.8, 0.3, 0.9, 0.625, 0.5558, 0.875, 0.5558, 0.875, 0.75, 0.625, 0.75, 0.625, 0.5, 0.875, 0.5, 0.875, 0.5558, 0.625, 0.5558, 0.625, 0.5558, 0.625, 0.75, 0.875, 0.75, 0.875, 0.5558, 0.625, 0.5, 0.625, 0.5558, 0.875, 0.5558, 0.875, 0.5, 0.875, 0.5558, 0.875, 0.5, 0.875, 0.5, 0.875, 0.5558, 0.875, 0.5, 0.625, 0.5, 0.625, 0.5, 0.875, 0.5, 0.625, 0.5558, 0.625, 0.75, 0.625, 0.75, 0.625, 0.5558, 0.625, 0.75, 0.875, 0.75, 0.875, 0.75, 0.625, 0.75, 0.875, 0.75, 0.875, 0.5558, 0.875, 0.5558, 0.875, 0.75, 0.625, 0.5, 0.625, 0.5558, 0.625, 0.5558, 0.625, 0.5])
_ca = me_tabut.color_attributes.new('Color', 'FLOAT_COLOR', 'POINT')
_ca.data.foreach_set('color', [0.9773, 0.8858, 0.6904, 1.0, 0.9773, 0.8858, 0.6904, 1.0, 0.9773, 0.8858, 0.6904, 1.0, 0.9773, 0.8858, 0.6904, 1.0, 0.9773, 0.8858, 0.6904, 1.0, 0.9773, 0.8858, 0.6904, 1.0, 0.9773, 0.8858, 0.6904, 1.0, 0.9773, 0.8858, 0.6904, 1.0, 0.9773, 0.8858, 0.6904, 1.0, 0.9773, 0.8858, 0.6904, 1.0, 0.9773, 0.8858, 0.6904, 1.0, 0.9773, 0.8858, 0.6904, 1.0, 0.9773, 0.8858, 0.6904, 1.0, 0.9773, 0.8858, 0.6904, 1.0, 0.9773, 0.8858, 0.6904, 1.0, 0.9773, 0.8858, 0.6904, 1.0, 0.9773, 0.8858, 0.6904, 1.0, 0.9773, 0.8858, 0.6904, 1.0, 0.9773, 0.8858, 0.6904, 1.0, 0.9773, 0.8858, 0.6904, 1.0, 0.9773, 0.8858, 0.6904, 1.0, 0.9773, 0.8858, 0.6904, 1.0, 0.9773, 0.8858, 0.6904, 1.0, 0.9773, 0.8858, 0.6904, 1.0, 0.9773, 0.8858, 0.6904, 1.0, 0.9773, 0.8858, 0.6904, 1.0, 0.9773, 0.8858, 0.6904, 1.0, 0.9773, 0.8858, 0.6904, 1.0, 0.9773, 0.8858, 0.6904, 1.0, 0.9773, 0.8858, 0.6904, 1.0, 0.9773, 0.8858, 0.6904, 1.0, 0.9773, 0.8858, 0.6904, 1.0, 0.9773, 0.8858, 0.6904, 1.0, 0.9773, 0.8858, 0.6904, 1.0, 0.9773, 0.8858, 0.6904, 1.0, 0.9773, 0.8858, 0.6904, 1.0, 0.9773, 0.8858, 0.6904, 1.0, 0.9773, 0.8858, 0.6904, 1.0, 0.9773, 0.8858, 0.6904, 1.0, 0.9773, 0.8858, 0.6904, 1.0, 0.9773, 0.8858, 0.6904, 1.0, 0.9773, 0.8858, 0.6904, 1.0, 0.9773, 0.8858, 0.6904, 1.0, 0.9773, 0.8858, 0.6904, 1.0, 0.9773, 0.8858, 0.6904, 1.0, 0.9773, 0.8858, 0.6904, 1.0, 0.9773, 0.8858, 0.6904, 1.0, 0.9773, 0.8858, 0.6904, 1.0, 0.9773, 0.8858, 0.6904, 1.0, 0.9773, 0.8858, 0.6904, 1.0, 0.9773, 0.8858, 0.6904, 1.0, 0.9773, 0.8858, 0.6904, 1.0, 0.9773, 0.8858, 0.6904, 1.0, 0.9773, 0.8858, 0.6904, 1.0, 0.9773, 0.8858, 0.6904, 1.0, 0.9773, 0.8858, 0.6904, 1.0, 0.9773, 0.8858, 0.6904, 1.0, 0.9773, 0.8858, 0.6904, 1.0, 0.9773, 0.8858, 0.6904, 1.0, 0.9773, 0.8858, 0.6904, 1.0, 0.9773, 0.8858, 0.6904, 1.0, 0.9773, 0.8858, 0.6904, 1.0, 0.9773, 0.8858, 0.6904, 1.0, 0.9773, 0.8858, 0.6904, 1.0, 0.9773, 0.8858, 0.6904, 1.0, 0.9773, 0.8858, 0.6904, 1.0, 0.9773, 0.8858, 0.6904, 1.0, 0.9773, 0.8858, 0.6904, 1.0, 0.9773, 0.8858, 0.6904, 1.0, 0.9773, 0.8858, 0.6904, 1.0, 0.9773, 0.8858, 0.6904, 1.0, 0.9773, 0.8858, 0.6904, 1.0, 0.9773, 0.8858, 0.6904, 1.0, 0.9773, 0.8858, 0.6904, 1.0, 0.9773, 0.8858, 0.6904, 1.0, 0.9773, 0.8858, 0.6904, 1.0, 0.9773, 0.8858, 0.6904, 1.0, 0.9773, 0.8858, 0.6904, 1.0, 0.9773, 0.8858, 0.6904, 1.0, 0.9773, 0.8858, 0.6904, 1.0, 0.9773, 0.8858, 0.6904, 1.0, 0.9773, 0.8858, 0.6904, 1.0, 0.9773, 0.8858, 0.6904, 1.0, 0.9773, 0.8858, 0.6904, 1.0, 0.9773, 0.8858, 0.6904, 1.0, 0.9773, 0.8858, 0.6904, 1.0, 0.9773, 0.8858, 0.6904, 1.0, 0.9773, 0.8858, 0.6904, 1.0, 0.9773, 0.8858, 0.6904, 1.0, 0.9773, 0.8858, 0.6904, 1.0, 0.9773, 0.8858, 0.6904, 1.0, 0.9773, 0.8858, 0.6904, 1.0, 0.9773, 0.8858, 0.6904, 1.0, 0.9773, 0.8858, 0.6904, 1.0, 0.9773, 0.8858, 0.6904, 1.0, 0.9773, 0.8858, 0.6904, 1.0, 0.9773, 0.8858, 0.6904, 1.0, 0.9773, 0.8858, 0.6904, 1.0, 0.9773, 0.8858, 0.6904, 1.0, 0.9773, 0.8858, 0.6904, 1.0, 0.9773, 0.8858, 0.6904, 1.0, 0.9773, 0.8858, 0.6904, 1.0, 0.9773, 0.8858, 0.6904, 1.0, 0.9773, 0.8858, 0.6904, 1.0, 0.9773, 0.8858, 0.6904, 1.0, 0.9773, 0.8858, 0.6904, 1.0, 0.9773, 0.8858, 0.6904, 1.0, 0.9773, 0.8858, 0.6904, 1.0, 0.9773, 0.8858, 0.6904, 1.0, 0.9773, 0.8858, 0.6904, 1.0, 0.9773, 0.8858, 0.6904, 1.0, 0.9773, 0.8858, 0.6904, 1.0, 0.9773, 0.8858, 0.6904, 1.0, 0.9773, 0.8858, 0.6904, 1.0, 0.9773, 0.8858, 0.6904, 1.0, 0.9773, 0.8858, 0.6904, 1.0, 0.9773, 0.8858, 0.6904, 1.0, 0.9773, 0.8858, 0.6904, 1.0, 0.9773, 0.8858, 0.6904, 1.0, 0.9773, 0.8858, 0.6904, 1.0, 0.9773, 0.8858, 0.6904, 1.0, 0.9773, 0.8858, 0.6904, 1.0, 0.9773, 0.8858, 0.6904, 1.0, 0.9773, 0.8858, 0.6904, 1.0, 0.9773, 0.8858, 0.6904, 1.0, 0.9773, 0.8858, 0.6904, 1.0, 0.9773, 0.8858, 0.6904, 1.0, 0.9773, 0.8858, 0.6904, 1.0, 0.9773, 0.8858, 0.6904, 1.0, 0.9773, 0.8858, 0.6904, 1.0, 0.9773, 0.8858, 0.6904, 1.0, 0.9773, 0.8858, 0.6904, 1.0, 0.9773, 0.8858, 0.6904, 1.0, 0.9773, 0.8858, 0.6904, 1.0, 0.9773, 0.8858, 0.6904, 1.0, 0.9773, 0.8858, 0.6904, 1.0, 0.9773, 0.8858, 0.6904, 1.0, 0.9773, 0.8858, 0.6904, 1.0, 0.9773, 0.8858, 0.6904, 1.0, 0.9773, 0.8858, 0.6904, 1.0, 0.9773, 0.8858, 0.6904, 1.0, 0.9773, 0.8858, 0.6904, 1.0, 0.9773, 0.8858, 0.6904, 1.0, 0.9773, 0.8858, 0.6904, 1.0, 0.9773, 0.8858, 0.6904, 1.0, 0.9773, 0.8858, 0.6904, 1.0, 0.9773, 0.8858, 0.6904, 1.0, 0.9773, 0.8858, 0.6904, 1.0, 0.9773, 0.8858, 0.6904, 1.0, 0.9773, 0.8858, 0.6904, 1.0, 0.9773, 0.8858, 0.6904, 1.0, 0.9773, 0.8858, 0.6904, 1.0, 0.9773, 0.8858, 0.6904, 1.0, 0.9773, 0.8858, 0.6904, 1.0, 0.9773, 0.8858, 0.6904, 1.0, 0.9773, 0.8858, 0.6904, 1.0, 0.9773, 0.8858, 0.6904, 1.0, 0.9773, 0.8858, 0.6904, 1.0, 0.9773, 0.8858, 0.6904, 1.0, 0.9773, 0.8858, 0.6904, 1.0, 0.9773, 0.8858, 0.6904, 1.0, 0.9773, 0.8858, 0.6904, 1.0, 0.9773, 0.8858, 0.6904, 1.0, 0.9773, 0.8858, 0.6904, 1.0, 0.9773, 0.8858, 0.6904, 1.0, 0.9773, 0.8858, 0.6904, 1.0, 0.9773, 0.8858, 0.6904, 1.0, 0.9773, 0.8858, 0.6904, 1.0, 0.9773, 0.8858, 0.6904, 1.0, 0.9773, 0.8858, 0.6904, 1.0, 0.9773, 0.8858, 0.6904, 1.0, 0.9773, 0.8858, 0.6904, 1.0, 0.9773, 0.8858, 0.6904, 1.0, 0.9773, 0.8858, 0.6904, 1.0, 0.9773, 0.8858, 0.6904, 1.0, 0.9773, 0.8858, 0.6904, 1.0, 0.9773, 0.8858, 0.6904, 1.0, 0.9773, 0.8858, 0.6904, 1.0, 0.9773, 0.8858, 0.6904, 1.0, 0.9773, 0.8858, 0.6904, 1.0, 0.9773, 0.8858, 0.6904, 1.0, 0.9773, 0.8858, 0.6904, 1.0, 0.9773, 0.8858, 0.6904, 1.0, 0.9773, 0.8858, 0.6904, 1.0, 0.9773, 0.8858, 0.6904, 1.0, 0.9773, 0.8858, 0.6904, 1.0, 0.9773, 0.8858, 0.6904, 1.0, 0.9773, 0.8858, 0.6904, 1.0, 0.9773, 0.8858, 0.6904, 1.0, 0.9773, 0.8858, 0.6904, 1.0, 0.9773, 0.8858, 0.6904, 1.0, 0.9773, 0.8858, 0.6904, 1.0, 0.9773, 0.8858, 0.6904, 1.0, 0.9773, 0.8858, 0.6904, 1.0, 0.9773, 0.8858, 0.6904, 1.0, 0.9773, 0.8858, 0.6904, 1.0, 0.9773, 0.8858, 0.6904, 1.0, 0.9773, 0.8858, 0.6904, 1.0, 0.9773, 0.8858, 0.6904, 1.0, 0.9773, 0.8858, 0.6904, 1.0, 0.9773, 0.8858, 0.6904, 1.0, 0.9773, 0.8858, 0.6904, 1.0, 0.9773, 0.8858, 0.6904, 1.0, 0.9773, 0.8858, 0.6904, 1.0, 0.9773, 0.8858, 0.6904, 1.0, 0.9773, 0.8858, 0.6904, 1.0, 0.9773, 0.8858, 0.6904, 1.0, 0.9773, 0.8858, 0.6904, 1.0, 0.9773, 0.8858, 0.6904, 1.0, 0.9773, 0.8858, 0.6904, 1.0, 0.1822, 0.07025, 0.01965, 1.0, 0.1822, 0.07025, 0.01965, 1.0, 0.1822, 0.07025, 0.01965, 1.0, 0.1822, 0.07025, 0.01965, 1.0, 0.1822, 0.07025, 0.01965, 1.0, 0.1822, 0.07025, 0.01965, 1.0, 0.1822, 0.07025, 0.01965, 1.0, 0.1822, 0.07025, 0.01965, 1.0, 0.1822, 0.07025, 0.01965, 1.0, 0.1822, 0.07025, 0.01965, 1.0, 0.1822, 0.07025, 0.01965, 1.0, 0.1822, 0.07025, 0.01965, 1.0, 0.1822, 0.07025, 0.01965, 1.0, 0.1822, 0.07025, 0.01965, 1.0, 0.1822, 0.07025, 0.01965, 1.0, 0.1822, 0.07025, 0.01965, 1.0, 0.1822, 0.07025, 0.01965, 1.0, 0.1822, 0.07025, 0.01965, 1.0, 0.1822, 0.07025, 0.01965, 1.0, 0.1822, 0.07025, 0.01965, 1.0, 0.1822, 0.07025, 0.01965, 1.0, 0.1822, 0.07025, 0.01965, 1.0, 0.1822, 0.07025, 0.01965, 1.0, 0.1822, 0.07025, 0.01965, 1.0, 0.1822, 0.07025, 0.01965, 1.0, 0.1822, 0.07025, 0.01965, 1.0, 0.1822, 0.07025, 0.01965, 1.0, 0.1822, 0.07025, 0.01965, 1.0, 0.1822, 0.07025, 0.01965, 1.0, 0.1822, 0.07025, 0.01965, 1.0, 0.1822, 0.07025, 0.01965, 1.0, 0.1822, 0.07025, 0.01965, 1.0, 0.1822, 0.07025, 0.01965, 1.0, 0.1822, 0.07025, 0.01965, 1.0, 0.1822, 0.07025, 0.01965, 1.0, 0.1822, 0.07025, 0.01965, 1.0, 0.1822, 0.07025, 0.01965, 1.0, 0.1822, 0.07025, 0.01965, 1.0, 0.1822, 0.07025, 0.01965, 1.0, 0.1822, 0.07025, 0.01965, 1.0, 0.1822, 0.07025, 0.01965, 1.0, 0.1822, 0.07025, 0.01965, 1.0, 0.1822, 0.07025, 0.01965, 1.0, 0.1822, 0.07025, 0.01965, 1.0, 0.1822, 0.07025, 0.01965, 1.0, 0.1822, 0.07025, 0.01965, 1.0, 0.1822, 0.07025, 0.01965, 1.0, 0.1822, 0.07025, 0.01965, 1.0, 0.1822, 0.07025, 0.01965, 1.0, 0.1822, 0.07025, 0.01965, 1.0, 0.1822, 0.07025, 0.01965, 1.0, 0.1822, 0.07025, 0.01965, 1.0, 0.1822, 0.07025, 0.01965, 1.0, 0.1822, 0.07025, 0.01965, 1.0, 0.1822, 0.07025, 0.01965, 1.0, 0.1822, 0.07025, 0.01965, 1.0, 0.1822, 0.07025, 0.01965, 1.0, 0.1822, 0.07025, 0.01965, 1.0, 0.1822, 0.07025, 0.01965, 1.0, 0.1822, 0.07025, 0.01965, 1.0, 0.1822, 0.07025, 0.01965, 1.0, 0.1822, 0.07025, 0.01965, 1.0, 0.1822, 0.07025, 0.01965, 1.0, 0.1822, 0.07025, 0.01965, 1.0, 0.1822, 0.07025, 0.01965, 1.0, 0.1822, 0.07025, 0.01965, 1.0, 0.1822, 0.07025, 0.01965, 1.0, 0.1822, 0.07025, 0.01965, 1.0, 0.1822, 0.07025, 0.01965, 1.0, 0.1822, 0.07025, 0.01965, 1.0, 0.1822, 0.07025, 0.01965, 1.0, 0.1822, 0.07025, 0.01965, 1.0, 0.9773, 0.8858, 0.6904, 1.0, 0.9773, 0.8858, 0.6904, 1.0, 0.9773, 0.8858, 0.6904, 1.0, 0.9773, 0.8858, 0.6904, 1.0, 0.9773, 0.8858, 0.6904, 1.0, 0.9773, 0.8858, 0.6904, 1.0, 0.9773, 0.8858, 0.6904, 1.0, 0.9773, 0.8858, 0.6904, 1.0, 0.9773, 0.8858, 0.6904, 1.0, 0.9773, 0.8858, 0.6904, 1.0, 0.9773, 0.8858, 0.6904, 1.0, 0.9773, 0.8858, 0.6904, 1.0, 0.9773, 0.8858, 0.6904, 1.0, 0.9773, 0.8858, 0.6904, 1.0, 0.9773, 0.8858, 0.6904, 1.0, 0.9773, 0.8858, 0.6904, 1.0, 0.9773, 0.8858, 0.6904, 1.0, 0.9773, 0.8858, 0.6904, 1.0, 0.9773, 0.8858, 0.6904, 1.0, 0.9773, 0.8858, 0.6904, 1.0, 0.9773, 0.8858, 0.6904, 1.0, 0.9773, 0.8858, 0.6904, 1.0, 0.9773, 0.8858, 0.6904, 1.0, 0.9773, 0.8858, 0.6904, 1.0, 0.9773, 0.8858, 0.6904, 1.0, 0.9773, 0.8858, 0.6904, 1.0, 0.9773, 0.8858, 0.6904, 1.0, 0.9773, 0.8858, 0.6904, 1.0, 0.9773, 0.8858, 0.6904, 1.0, 0.9773, 0.8858, 0.6904, 1.0, 0.9773, 0.8858, 0.6904, 1.0, 0.9773, 0.8858, 0.6904, 1.0, 0.9773, 0.8858, 0.6904, 1.0, 0.9773, 0.8858, 0.6904, 1.0, 0.9773, 0.8858, 0.6904, 1.0, 0.9773, 0.8858, 0.6904, 1.0, 0.9773, 0.8858, 0.6904, 1.0, 0.9773, 0.8858, 0.6904, 1.0, 0.9773, 0.8858, 0.6904, 1.0, 0.9773, 0.8858, 0.6904, 1.0, 0.9773, 0.8858, 0.6904, 1.0, 0.9773, 0.8858, 0.6904, 1.0, 0.9773, 0.8858, 0.6904, 1.0, 0.9773, 0.8858, 0.6904, 1.0, 0.9773, 0.8858, 0.6904, 1.0, 0.9773, 0.8858, 0.6904, 1.0, 0.9773, 0.8858, 0.6904, 1.0, 0.9773, 0.8858, 0.6904, 1.0, 0.9773, 0.8858, 0.6904, 1.0, 0.9773, 0.8858, 0.6904, 1.0, 0.9773, 0.8858, 0.6904, 1.0, 0.9773, 0.8858, 0.6904, 1.0, 0.9773, 0.8858, 0.6904, 1.0, 0.9773, 0.8858, 0.6904, 1.0, 0.9773, 0.8858, 0.6904, 1.0, 0.9773, 0.8858, 0.6904, 1.0, 0.9773, 0.8858, 0.6904, 1.0, 0.9773, 0.8858, 0.6904, 1.0, 0.9773, 0.8858, 0.6904, 1.0, 0.9773, 0.8858, 0.6904, 1.0, 0.9773, 0.8858, 0.6904, 1.0, 0.9773, 0.8858, 0.6904, 1.0, 0.9773, 0.8858, 0.6904, 1.0, 0.9773, 0.8858, 0.6904, 1.0, 0.9773, 0.8858, 0.6904, 1.0, 0.9773, 0.8858, 0.6904, 1.0, 0.9773, 0.8858, 0.6904, 1.0, 0.9773, 0.8858, 0.6904, 1.0, 0.9773, 0.8858, 0.6904, 1.0, 0.9773, 0.8858, 0.6904, 1.0, 0.9773, 0.8858, 0.6904, 1.0, 0.9773, 0.8858, 0.6904, 1.0, 0.9773, 0.8858, 0.6904, 1.0, 0.9773, 0.8858, 0.6904, 1.0, 0.9773, 0.8858, 0.6904, 1.0, 0.9773, 0.8858, 0.6904, 1.0, 0.9773, 0.8858, 0.6904, 1.0, 0.9773, 0.8858, 0.6904, 1.0, 0.9773, 0.8858, 0.6904, 1.0, 0.9773, 0.8858, 0.6904, 1.0, 0.9773, 0.8858, 0.6904, 1.0, 0.9773, 0.8858, 0.6904, 1.0, 0.9773, 0.8858, 0.6904, 1.0, 0.9773, 0.8858, 0.6904, 1.0, 0.9773, 0.8858, 0.6904, 1.0, 0.9773, 0.8858, 0.6904, 1.0, 0.9773, 0.8858, 0.6904, 1.0, 0.9773, 0.8858, 0.6904, 1.0, 0.9773, 0.8858, 0.6904, 1.0, 0.9773, 0.8858, 0.6904, 1.0, 0.9773, 0.8858, 0.6904, 1.0, 0.9773, 0.8858, 0.6904, 1.0, 0.9773, 0.8858, 0.6904, 1.0, 0.9773, 0.8858, 0.6904, 1.0, 0.9773, 0.8858, 0.6904, 1.0, 0.9773, 0.8858, 0.6904, 1.0, 0.9773, 0.8858, 0.6904, 1.0, 0.9773, 0.8858, 0.6904, 1.0, 0.9773, 0.8858, 0.6904, 1.0, 0.9773, 0.8858, 0.6904, 1.0, 0.9773, 0.8858, 0.6904, 1.0, 0.9773, 0.8858, 0.6904, 1.0, 0.9773, 0.8858, 0.6904, 1.0, 0.9773, 0.8858, 0.6904, 1.0, 0.9773, 0.8858, 0.6904, 1.0, 0.9773, 0.8858, 0.6904, 1.0, 0.9773, 0.8858, 0.6904, 1.0, 0.9773, 0.8858, 0.6904, 1.0, 0.9773, 0.8858, 0.6904, 1.0, 0.9773, 0.8858, 0.6904, 1.0, 0.9773, 0.8858, 0.6904, 1.0, 0.9773, 0.8858, 0.6904, 1.0, 0.9773, 0.8858, 0.6904, 1.0, 0.9773, 0.8858, 0.6904, 1.0, 0.9773, 0.8858, 0.6904, 1.0, 0.9773, 0.8858, 0.6904, 1.0, 0.9773, 0.8858, 0.6904, 1.0, 0.9773, 0.8858, 0.6904, 1.0, 0.9773, 0.8858, 0.6904, 1.0, 0.9773, 0.8858, 0.6904, 1.0, 0.9773, 0.8858, 0.6904, 1.0, 0.9773, 0.8858, 0.6904, 1.0, 0.9773, 0.8858, 0.6904, 1.0, 0.9773, 0.8858, 0.6904, 1.0, 0.9773, 0.8858, 0.6904, 1.0, 0.9773, 0.8858, 0.6904, 1.0, 0.9773, 0.8858, 0.6904, 1.0, 0.9773, 0.8858, 0.6904, 1.0, 0.9773, 0.8858, 0.6904, 1.0, 0.9773, 0.8858, 0.6904, 1.0, 0.9773, 0.8858, 0.6904, 1.0, 0.9773, 0.8858, 0.6904, 1.0, 0.9773, 0.8858, 0.6904, 1.0, 0.9773, 0.8858, 0.6904, 1.0, 0.9773, 0.8858, 0.6904, 1.0, 0.9773, 0.8858, 0.6904, 1.0, 0.9773, 0.8858, 0.6904, 1.0, 0.9773, 0.8858, 0.6904, 1.0, 0.9773, 0.8858, 0.6904, 1.0, 0.9773, 0.8858, 0.6904, 1.0, 0.9773, 0.8858, 0.6904, 1.0, 0.9773, 0.8858, 0.6904, 1.0, 0.9773, 0.8858, 0.6904, 1.0, 0.9773, 0.8858, 0.6904, 1.0, 0.9773, 0.8858, 0.6904, 1.0, 0.9773, 0.8858, 0.6904, 1.0, 0.9773, 0.8858, 0.6904, 1.0, 0.9773, 0.8858, 0.6904, 1.0, 0.9773, 0.8858, 0.6904, 1.0, 0.9773, 0.8858, 0.6904, 1.0, 0.9773, 0.8858, 0.6904, 1.0, 0.9773, 0.8858, 0.6904, 1.0, 0.9773, 0.8858, 0.6904, 1.0, 0.9773, 0.8858, 0.6904, 1.0, 0.9773, 0.8858, 0.6904, 1.0, 0.9773, 0.8858, 0.6904, 1.0, 0.9773, 0.8858, 0.6904, 1.0, 0.9773, 0.8858, 0.6904, 1.0, 0.9773, 0.8858, 0.6904, 1.0, 0.9773, 0.8858, 0.6904, 1.0, 0.9773, 0.8858, 0.6904, 1.0, 0.9773, 0.8858, 0.6904, 1.0, 0.9773, 0.8858, 0.6904, 1.0, 0.9773, 0.8858, 0.6904, 1.0, 0.9773, 0.8858, 0.6904, 1.0, 0.9773, 0.8858, 0.6904, 1.0, 0.9773, 0.8858, 0.6904, 1.0, 0.9773, 0.8858, 0.6904, 1.0, 0.9773, 0.8858, 0.6904, 1.0, 0.9773, 0.8858, 0.6904, 1.0, 0.9773, 0.8858, 0.6904, 1.0, 0.9773, 0.8858, 0.6904, 1.0, 0.9773, 0.8858, 0.6904, 1.0, 0.9773, 0.8858, 0.6904, 1.0, 0.9773, 0.8858, 0.6904, 1.0, 0.9773, 0.8858, 0.6904, 1.0, 0.9773, 0.8858, 0.6904, 1.0, 0.9773, 0.8858, 0.6904, 1.0, 0.9773, 0.8858, 0.6904, 1.0, 0.9773, 0.8858, 0.6904, 1.0, 0.9773, 0.8858, 0.6904, 1.0, 0.9773, 0.8858, 0.6904, 1.0, 0.9773, 0.8858, 0.6904, 1.0, 0.9773, 0.8858, 0.6904, 1.0, 0.9773, 0.8858, 0.6904, 1.0, 0.9773, 0.8858, 0.6904, 1.0, 0.9773, 0.8858, 0.6904, 1.0, 0.9773, 0.8858, 0.6904, 1.0, 0.9773, 0.8858, 0.6904, 1.0, 0.9773, 0.8858, 0.6904, 1.0, 0.9773, 0.8858, 0.6904, 1.0, 0.9773, 0.8858, 0.6904, 1.0, 0.9773, 0.8858, 0.6904, 1.0, 0.9773, 0.8858, 0.6904, 1.0, 0.9773, 0.8858, 0.6904, 1.0, 0.9773, 0.8858, 0.6904, 1.0, 0.9773, 0.8858, 0.6904, 1.0, 0.9773, 0.8858, 0.6904, 1.0, 0.9773, 0.8858, 0.6904, 1.0, 0.9773, 0.8858, 0.6904, 1.0, 0.9773, 0.8858, 0.6904, 1.0, 0.9773, 0.8858, 0.6904, 1.0, 0.9773, 0.8858, 0.6904, 1.0, 0.9773, 0.8858, 0.6904, 1.0, 0.9773, 0.8858, 0.6904, 1.0, 0.9773, 0.8858, 0.6904, 1.0, 0.9773, 0.8858, 0.6904, 1.0, 0.9773, 0.8858, 0.6904, 1.0, 0.9773, 0.8858, 0.6904, 1.0, 0.9773, 0.8858, 0.6904, 1.0, 0.1822, 0.07025, 0.01965, 1.0, 0.1822, 0.07025, 0.01965, 1.0, 0.1822, 0.07025, 0.01965, 1.0, 0.1822, 0.07025, 0.01965, 1.0, 0.1822, 0.07025, 0.01965, 1.0, 0.1822, 0.07025, 0.01965, 1.0, 0.1822, 0.07025, 0.01965, 1.0, 0.1822, 0.07025, 0.01965, 1.0, 0.1822, 0.07025, 0.01965, 1.0, 0.1822, 0.07025, 0.01965, 1.0, 0.1822, 0.07025, 0.01965, 1.0, 0.1822, 0.07025, 0.01965, 1.0])
me_tabut.materials.append(mat_tabut1)
me_tabut.materials.append(mat_tabut2)
me_tabut.update()

# ---- objects
ob_light = bpy.data.objects.new('Light', light_light)
ob_camera = bpy.data.objects.new('Camera', cam_camera)
ob_tabut = bpy.data.objects.new('tabut', me_tabut)

# ---- transforms, parenting, visibility, modifiers, constraints
ob_light.location = (0.4035, -3.422, 4.494)
ob_light.rotation_euler = (0.6503, 0.05522, 1.866)
ob_light.lock_rotations_4d = False
ob_light.empty_display_type = 'ARROWS'
ob_light.color = (0.0, 0.0, 0.0, 0.0)
ob_light.lineart.crease_threshold = 0.0
ob_camera.location = (-3.379, -2.419, 4.591)
ob_camera.rotation_euler = (0.791, 4.665e-07, -0.9779)
ob_camera.lock_rotations_4d = False
ob_camera.empty_display_type = 'ARROWS'
ob_camera.color = (0.0, 0.0, 0.0, 0.0)
ob_camera.display_type = 'WIRE'
ob_camera.lineart.crease_threshold = 0.0
ob_tabut.location = (0.0, 0.0, 0.0)

# ---- collection membership
col_collection.objects.link(ob_light)
col_collection.objects.link(ob_camera)
col_collection.objects.link(ob_tabut)

# ---- scene / render settings (as saved in the file)
scene.camera = ob_camera
scene.frame_start = 1; scene.frame_end = 250; scene.frame_set(1)
scene.render.engine = 'BLENDER_EEVEE_NEXT'
bpy.context.view_layer.update()
